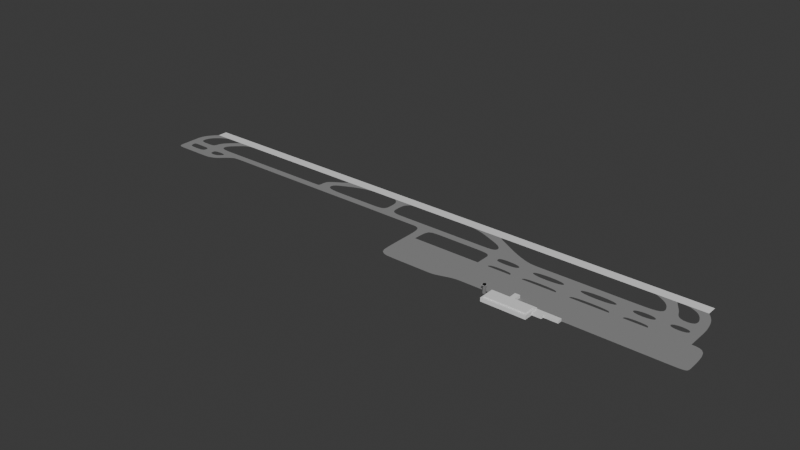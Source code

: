 # Source: airport.blend  (saved by Blender 4.1.24; exported with 4.5.12 LTS)
import bpy
from mathutils import Matrix  # noqa: F401  (used for matrix-valued properties, if any)

bpy.ops.wm.read_factory_settings(use_empty=True)
scene = bpy.context.scene
scene.name = 'Scene'

# ---- collections
col_collection = bpy.data.collections.new('Collection'); scene.collection.children.link(col_collection)

# ---- images (referenced by path relative to the original .blend; pixels are not part of the script)
import os
ASSET_DIR = os.environ.get("B2B_ASSET_DIR", "")  # directory of the original .blend (textures are referenced by path, not embedded)
HERE = os.path.dirname(os.path.abspath(__file__))  # packed textures are extracted next to this script under _unpacked/

def load_image(name, relpath, width, height, colorspace="sRGB"):
    """Load a texture the original file referenced (path relative to the .blend, or extracted next to this script)."""
    p = next((c for c in (os.path.join(HERE, relpath), os.path.join(ASSET_DIR, relpath)) if relpath and os.path.exists(c)), "")
    if p:
        img = bpy.data.images.load(p, check_existing=True)
        img.name = name
    else:  # same state as the original file: an image datablock whose file is absent (Cycles renders it pink)
        img = bpy.data.images.new(name, width, height)
        img.source = "FILE"
        img.filepath = "//" + (relpath or name)
    img.colorspace_settings.name = colorspace
    return img
img_kitchen_wood_diff_2k_jpg = load_image('kitchen_wood_diff_2k.jpg', 'textures/kitchen_wood_diff_2k.jpg', 1024, 1024, 'sRGB')
img_kitchen_wood_rough_2k_jpg = load_image('kitchen_wood_rough_2k.jpg', 'textures/kitchen_wood_rough_2k.jpg', 1024, 1024, 'sRGB')
img_kitchen_wood_nor_gl_2k_png = load_image('kitchen_wood_nor_gl_2k.png', 'textures/kitchen_wood_nor_gl_2k.png', 1024, 1024, 'sRGB')

# ---- materials (node trees are filled in below, after node groups)
mat_material = bpy.data.materials.new('Material')
mat_material.use_transparent_shadow = False
mat_glass = bpy.data.materials.new('glass')
mat_glass.use_transparent_shadow = False
mat_glass.use_raytrace_refraction = True
mat_glass.use_screen_refraction = True
mat_glass.refraction_depth = 0.1
mat_glass.thickness_mode = 'SLAB'
mat_black_metal = bpy.data.materials.new('black metal')
mat_black_metal.use_transparent_shadow = False
mat_concrete = bpy.data.materials.new('concrete')
mat_concrete.use_transparent_shadow = False
mat_table = bpy.data.materials.new('table')
mat_table.use_transparent_shadow = False
mat_monitor = bpy.data.materials.new('Monitor')
mat_monitor.use_transparent_shadow = False

# ---- material node trees
mat_material.use_nodes = True; mat_material.node_tree.nodes.clear()
_N = mat_material.node_tree.nodes; _L = mat_material.node_tree.links
n0 = _N.new('ShaderNodeOutputMaterial'); n0.name = 'Material Output'; n0.location = (300, 300)
n1 = _N.new('ShaderNodeBsdfPrincipled'); n1.name = 'Principled BSDF'; n1.location = (10, 300)
n1.inputs[0].default_value = (0.2762, 0.2762, 0.2762, 1.0)
n1.inputs[2].default_value = 0.6
n1.inputs[3].default_value = 1.45
_L.new(n1.outputs[0], n0.inputs[0])
n0.is_active_output = True
mat_glass.use_nodes = True; mat_glass.node_tree.nodes.clear()
_N = mat_glass.node_tree.nodes; _L = mat_glass.node_tree.links
n0 = _N.new('ShaderNodeBsdfPrincipled'); n0.name = 'Principled BSDF'; n0.location = (10, 300)
n0.inputs[2].default_value = 0.0
n0.inputs[3].default_value = 1.45
n0.inputs[18].default_value = 1.0
n1 = _N.new('ShaderNodeOutputMaterial'); n1.name = 'Material Output'; n1.location = (300, 300)
n2 = _N.new('ShaderNodeValue'); n2.name = 'Value'; n2.location = (300, 140)
n2.outputs[0].default_value = 0.1
_L.new(n0.outputs[0], n1.inputs[0])
_L.new(n2.outputs[0], n1.inputs[3])
n1.is_active_output = True
mat_black_metal.use_nodes = True; mat_black_metal.node_tree.nodes.clear()
_N = mat_black_metal.node_tree.nodes; _L = mat_black_metal.node_tree.links
n0 = _N.new('ShaderNodeBsdfPrincipled'); n0.name = 'Principled BSDF'; n0.location = (10, 300)
n0.inputs[0].default_value = (0.01909, 0.01909, 0.01909, 1.0)
n0.inputs[1].default_value = 1.0
n0.inputs[2].default_value = 0.7
n0.inputs[3].default_value = 1.45
n1 = _N.new('ShaderNodeOutputMaterial'); n1.name = 'Material Output'; n1.location = (300, 300)
_L.new(n0.outputs[0], n1.inputs[0])
n1.is_active_output = True
mat_concrete.use_nodes = True; mat_concrete.node_tree.nodes.clear()
_N = mat_concrete.node_tree.nodes; _L = mat_concrete.node_tree.links
n0 = _N.new('ShaderNodeBsdfPrincipled'); n0.name = 'Principled BSDF'; n0.location = (10, 300)
n0.inputs[0].default_value = (0.2357, 0.2357, 0.2357, 1.0)
n0.inputs[2].default_value = 0.7539
n0.inputs[3].default_value = 1.45
n1 = _N.new('ShaderNodeOutputMaterial'); n1.name = 'Material Output'; n1.location = (300, 300)
_L.new(n0.outputs[0], n1.inputs[0])
n1.is_active_output = True
mat_table.use_nodes = True; mat_table.node_tree.nodes.clear()
_N = mat_table.node_tree.nodes; _L = mat_table.node_tree.links
n0 = _N.new('ShaderNodeBsdfPrincipled'); n0.name = 'Principled BSDF'; n0.location = (10, 300)
n0.inputs[3].default_value = 1.45
n1 = _N.new('ShaderNodeOutputMaterial'); n1.name = 'Material Output'; n1.location = (300, 300)
n2 = _N.new('ShaderNodeTexCoord'); n2.name = 'Texture Coordinate'; n2.location = (-1228, 309)
n3 = _N.new('ShaderNodeTexImage'); n3.name = 'Image Texture'; n3.location = (-480, 368)
n3.image = img_kitchen_wood_diff_2k_jpg
n4 = _N.new('ShaderNodeTexImage'); n4.name = 'Image Texture.001'; n4.location = (-477, 50)
n4.image = img_kitchen_wood_rough_2k_jpg
n5 = _N.new('ShaderNodeMapping'); n5.name = 'Mapping'; n5.location = (-1048, 309)
n5.inputs[3].default_value = (5.0, 5.0, 5.0)
n6 = _N.new('ShaderNodeNormalMap'); n6.name = 'Normal Map'; n6.location = (-210, -231)
n6.inputs[0].default_value = 2.0
n7 = _N.new('ShaderNodeTexImage'); n7.name = 'Image Texture.002'; n7.location = (-475, -276)
n7.image = img_kitchen_wood_nor_gl_2k_png
_L.new(n0.outputs[0], n1.inputs[0])
_L.new(n3.outputs[0], n0.inputs[0])
_L.new(n5.outputs[0], n3.inputs[0])
_L.new(n2.outputs[2], n5.inputs[0])
_L.new(n4.outputs[0], n0.inputs[2])
_L.new(n5.outputs[0], n4.inputs[0])
_L.new(n6.outputs[0], n0.inputs[5])
_L.new(n7.outputs[0], n6.inputs[1])
_L.new(n5.outputs[0], n7.inputs[0])
n1.is_active_output = True
mat_monitor.use_nodes = True; mat_monitor.node_tree.nodes.clear()
_N = mat_monitor.node_tree.nodes; _L = mat_monitor.node_tree.links
n0 = _N.new('ShaderNodeBsdfPrincipled'); n0.name = 'Principled BSDF'; n0.location = (10, 300)
n0.inputs[0].default_value = (0.02693, 0.02693, 0.02693, 1.0)
n0.inputs[2].default_value = 0.3
n0.inputs[3].default_value = 1.45
n1 = _N.new('ShaderNodeOutputMaterial'); n1.name = 'Material Output'; n1.location = (300, 300)
_L.new(n0.outputs[0], n1.inputs[0])
n1.is_active_output = True

# ---- world
world_world = bpy.data.worlds.new('World'); scene.world = world_world
world_world.use_nodes = True; world_world.node_tree.nodes.clear()
_N = world_world.node_tree.nodes; _L = world_world.node_tree.links
n0 = _N.new('ShaderNodeOutputWorld'); n0.name = 'World Output'; n0.location = (300, 300)
n1 = _N.new('ShaderNodeBackground'); n1.name = 'Background'; n1.location = (10, 300)
n1.inputs[0].default_value = (0.05088, 0.05088, 0.05088, 1.0)
_L.new(n1.outputs[0], n0.inputs[0])
n0.is_active_output = True
world_world.color = (0.05088, 0.05088, 0.05088)
world_world.use_sun_shadow = False
world_world.sun_shadow_jitter_overblur = 0.0

# ---- meshes
me_plane = bpy.data.meshes.new('Plane')
me_plane.from_pydata([(-1649.0, -22.56, 0.0), (1649.0, -22.56, 0.0), (-1649.0, 22.56, 0.0), (1649.0, 22.56, 0.0), (-1649.0, -29.56, 0.0), (1649.0, -29.56, 0.0), (-1649.0, 29.56, 0.0), (1649.0, 29.56, 0.0), (1544.0, -22.56, 0.0), (1544.0, 22.56, 0.0), (1544.0, -29.56, 0.0), (1544.0, 29.56, 0.0)], [], [(8, 1, 3, 9), (8, 0, 4, 10), (9, 3, 7, 11), (2, 9, 11, 6), (1, 8, 10, 5), (0, 8, 9, 2)])
_uv = me_plane.uv_layers.new(name='UVMap')
_uv.uv.foreach_set('vector', [0.9681, 0.1184, 1.0, 0.1184, 1.0, 0.8816, 0.9681, 0.8816, 0.9681, 0.1184, 0.0, 0.1184, 0.0, 0.0, 0.9681, 0.0, 0.9681, 0.8816, 1.0, 0.8816, 1.0, 1.0, 0.9681, 1.0, 0.0, 0.8816, 0.9681, 0.8816, 0.9681, 1.0, 0.0, 1.0, 1.0, 0.1184, 0.9681, 0.1184, 0.9681, 0.0, 1.0, 0.0, 0.0, 0.1184, 0.9681, 0.1184, 0.9681, 0.8816, 0.0, 0.8816])
me_plane.update()
me_plane_001 = bpy.data.meshes.new('Plane.001')
me_plane_001.from_pydata([(1649.0, -29.56, 0.0), (1544.0, -29.56, 0.0), (1667.0, -50.7, 0.0), (1602.0, -50.7, 0.0), (1690.0, -88.55, 0.0), (1636.0, -88.55, 0.0), (1705.0, -163.1, 0.0), (1659.0, -163.1, 0.0), (1705.0, -210.2, 0.0), (1659.0, -210.2, 0.0), (1659.0, -295.8, 0.0), (1555.0, -163.1, 0.0), (1555.0, -210.8, 0.0), (1492.0, -163.1, 0.0), (1492.0, -210.8, 0.0), (1540.0, -105.7, 0.0), (1478.0, -105.7, 0.0), (1512.0, -65.22, 0.0), (1450.0, -65.22, 0.0), (1490.0, -29.56, 0.0), (1382.0, -29.56, 0.0), (1649.0, -23.5, 0.0), (1705.0, -515.9, 0.0), (1010.0, -164.5, 0.0), (1659.0, -248.5, 0.0), (1555.0, -515.9, 0.0), (1555.0, -248.5, 0.0), (1492.0, -248.5, 0.0), (1366.0, -248.5, 0.0), (1366.0, -210.8, 0.0), (1295.0, -210.8, 0.0), (1366.0, -164.5, 0.0), (1295.0, -248.5, 0.0), (1084.0, -248.2, 0.0), (1084.0, -211.1, 0.0), (1295.0, -164.5, 0.0), (1084.0, -164.5, 0.0), (1492.0, -295.8, 0.0), (1492.0, -315.6, 0.0), (1366.0, -315.6, 0.0), (1366.0, -295.8, 0.0), (1295.0, -295.8, 0.0), (1295.0, -315.6, 0.0), (1084.0, -315.6, 0.0), (1084.0, -295.8, 0.0), (1010.0, -295.8, 0.0), (1010.0, -315.6, 0.0), (817.4, -315.6, 0.0), (817.4, -295.8, 0.0), (750.2, -295.8, 0.0), (750.2, -315.6, 0.0), (616.8, -315.6, 0.0), (616.8, -295.8, 0.0), (1555.0, -315.6, 0.0), (1010.0, -211.1, 0.0), (1010.0, -248.2, 0.0), (817.4, -248.2, 0.0), (817.4, -211.1, 0.0), (817.4, -164.5, 0.0), (750.2, -211.1, 0.0), (750.2, -248.2, 0.0), (1555.0, -295.8, 0.0), (557.4, -248.2, 0.0), (616.8, -229.3, 0.0), (750.2, -164.5, 0.0), (501.0, -38.85, 0.0), (501.0, -29.55, 0.0), (566.1, -71.65, 0.0), (376.4, -41.71, 0.0), (308.5, -29.55, 0.0), (631.2, -111.1, 0.0), (466.9, -78.87, 0.0), (557.4, -164.5, 0.0), (260.5, -164.5, 0.0), (557.4, -315.3, 0.0), (159.3, -315.3, 0.0), (161.6, -208.1, 0.0), (557.4, -295.8, 0.0), (616.8, -248.2, 0.0), (260.5, -208.2, 0.0), (161.6, -164.5, 0.0), (54.38, -208.1, 0.0), (-178.5, -208.1, 0.0), (54.38, -164.5, 0.0), (-130.2, -164.5, 0.0), (111.8, -208.1, 0.0), (111.8, -315.3, 0.0), (111.8, -164.5, 0.0), (-130.2, -208.1, 0.0), (-178.5, -164.5, 0.0), (-130.2, -56.65, 0.0), (-178.5, -56.65, 0.0), (-95.32, -29.55, 0.0), (-213.5, -29.55, 0.0), (-178.5, -109.0, 0.0), (-130.2, -109.0, 0.0), (-604.3, -208.1, 0.0), (-604.3, -164.5, 0.0), (-265.4, -207.1, 0.0), (-662.3, -208.1, 0.0), (-662.3, -164.5, 0.0), (-1314.0, -208.1, 0.0), (-1314.0, -164.5, 0.0), (1787.0, -315.6, 0.0), (1787.0, -515.9, 0.0), (-456.5, -207.8, 0.0), (-604.3, -112.6, 0.0), (-456.5, -164.2, 0.0), (-265.4, -163.5, 0.0), (-712.1, -208.1, 0.0), (-712.1, -164.5, 0.0), (-662.3, -112.6, 0.0), (-450.5, -40.09, 0.0), (-371.6, -29.56, 0.0), (-559.4, -29.56, 0.0), (-645.6, -91.54, 0.0), (-560.2, -91.54, 0.0), (-559.4, -40.09, 0.0), (-1384.0, -208.7, 0.0), (-1384.0, -164.5, 0.0), (-1480.0, -208.1, 0.0), (-1480.0, -164.5, 0.0), (-1542.0, -208.1, 0.0), (-1542.0, -164.5, 0.0), (-1663.0, -208.1, 0.0), (-1663.0, -164.5, 0.0), (-1712.0, -208.1, 0.0), (-1712.0, -164.5, 0.0), (-1663.0, -105.9, 0.0), (-1712.0, -105.9, 0.0), (-1599.0, -47.17, 0.0), (-1668.0, -47.17, 0.0), (-1554.0, -29.56, 0.0), (-1649.0, -29.56, 0.0), (-1480.0, -120.4, 0.0), (-1542.0, -120.4, 0.0), (-1480.0, -228.7, 0.0), (-1542.0, -228.7, 0.0), (-1603.0, -164.5, 0.0), (-1603.0, -208.1, 0.0), (-1435.0, -80.41, 0.0), (-1508.0, -80.41, 0.0), (-1399.0, -45.08, 0.0), (-1469.0, -45.08, 0.0), (-1351.0, -29.56, 0.0), (-1451.0, -29.56, 0.0), (-1372.0, -253.3, 0.0), (-1649.0, -28.18, 0.0), (-1420.0, -253.9, 0.0), (-1441.0, -298.0, 0.0), (-1389.0, -275.6, 0.0), (-1480.0, -253.3, 0.0), (-1480.0, -298.0, 0.0), (-1288.0, -164.5, 0.0), (-1288.0, -208.1, 0.0), (-1542.0, -253.3, 0.0), (-1542.0, -298.0, 0.0), (-1663.0, -298.0, 0.0), (-1712.0, -298.0, 0.0), (-1663.0, -253.3, 0.0), (-1712.0, -253.3, 0.0), (1787.0, -491.9, 0.0), (817.4, -515.9, 0.0), (557.4, -515.9, 0.0), (1492.0, -515.9, 0.0), (1295.0, -515.9, 0.0), (1084.0, -515.9, 0.0), (1366.0, -515.9, 0.0), (1010.0, -515.9, 0.0), (750.2, -515.9, 0.0), (616.8, -515.9, 0.0), (155.5, -549.9, 0.0), (1705.0, -315.6, 0.0), (467.8, -315.3, 0.0), (467.8, -549.9, 0.0), (423.2, -315.3, 0.0), (423.2, -549.9, 0.0), (1555.0, -491.9, 0.0), (111.8, -521.8, 0.0), (1492.0, -491.9, 0.0), (1366.0, -491.9, 0.0), (1295.0, -491.9, 0.0), (1084.0, -491.9, 0.0), (1010.0, -491.9, 0.0), (817.4, -491.9, 0.0), (750.2, -491.9, 0.0), (616.8, -491.9, 0.0), (557.4, -491.9, 0.0), (155.5, -521.8, 0.0), (1705.0, -491.9, 0.0), (467.8, -521.8, 0.0), (423.2, -521.8, 0.0), (458.4, -208.5, 0.0), (557.4, -116.0, 0.0), (557.4, -208.7, 0.0), (616.8, -208.7, 0.0), (616.8, -164.5, 0.0), (458.4, -164.5, 0.0), (1659.0, -315.6, 0.0), (-37.92, -208.1, 0.0), (-37.92, -164.5, 0.0)], [(0, 21), (1, 19), (20, 66), (69, 92), (93, 113), (114, 144), (132, 145), (133, 147)], [(0, 1, 3, 2), (2, 3, 5, 4), (4, 5, 7, 6), (6, 7, 9, 8), (29, 14, 13, 31), (12, 11, 13, 14), (13, 11, 15, 16), (16, 15, 17, 18), (18, 17, 19, 20), (36, 23, 54, 34), (36, 34, 30, 35), (14, 27, 26, 12), (31, 35, 30, 29), (34, 54, 55, 33), (64, 196, 195, 59), (55, 56, 48, 45), (28, 32, 41, 40), (75, 76, 85, 86), (33, 44, 41, 32), (40, 41, 42, 39), (57, 59, 60, 56), (33, 55, 45, 44), (52, 49, 60, 78), (7, 11, 12, 9), (189, 172, 198, 53, 177), (48, 49, 50, 47), (48, 56, 60, 49), (38, 53, 61, 37), (66, 69, 68, 65), (193, 70, 67, 71), (26, 27, 37, 61), (77, 52, 78, 62), (73, 80, 76, 79), (52, 77, 74, 51), (75, 188, 191, 175), (80, 87, 85, 76), (81, 85, 87, 83), (200, 199, 81, 83), (88, 84, 89, 82), (94, 95, 90, 91), (97, 106, 111, 100), (91, 90, 92, 93), (105, 107, 97, 96), (96, 97, 100, 99), (154, 153, 102, 101), (189, 22, 104, 161), (98, 108, 107, 105), (82, 89, 108, 98), (99, 100, 110, 109), (172, 189, 161, 103), (111, 106, 116, 115), (113, 114, 117, 112), (101, 102, 119, 118), (120, 121, 123, 122), (139, 138, 125, 124), (124, 125, 127, 126), (129, 128, 130, 131), (131, 130, 132, 133), (123, 121, 134, 135), (120, 122, 137, 136), (122, 123, 138, 139), (118, 119, 121, 120), (141, 140, 142, 143), (143, 142, 144, 145), (101, 118, 148, 146), (146, 148, 149, 150), (149, 148, 151, 152), (109, 110, 153, 154), (152, 151, 155, 156), (137, 155, 151, 136), (155, 159, 157, 156), (124, 126, 160, 159), (157, 159, 160, 158), (177, 53, 38, 179), (180, 167, 164, 179), (181, 165, 167, 180), (182, 166, 165, 181), (183, 168, 166, 182), (184, 162, 168, 183), (185, 169, 162, 184), (186, 170, 169, 185), (187, 163, 170, 186), (190, 174, 163, 187), (178, 171, 188), (40, 37, 27, 28), (8, 9, 24, 10, 198, 172), (191, 176, 174, 190), (188, 171, 176, 191), (175, 191, 190, 173), (86, 178, 188, 75), (173, 190, 187, 74), (74, 187, 186, 51), (51, 186, 185, 50), (50, 185, 184, 47), (47, 184, 183, 46), (46, 183, 182, 43), (43, 182, 181, 42), (42, 181, 180, 39), (39, 180, 179, 38), (25, 177, 179, 164), (22, 189, 177, 25), (64, 59, 57, 58), (193, 72, 196), (193, 196, 64, 70), (197, 73, 79, 192), (195, 196, 72, 194), (72, 197, 192, 194), (63, 195, 194, 62, 78), (112, 117, 115, 116), (10, 24, 26, 61), (71, 67, 65, 68), (44, 45, 46, 43), (30, 32, 28, 29), (198, 10, 61, 53), (57, 54, 23, 58), (125, 128, 129, 127), (134, 140, 141, 135), (84, 88, 199, 200), (84, 95, 94, 89)])
_k = {(76, 80): 0.25725, (85, 87): 0.04062, (99, 100): 0.40086, (118, 119): 0.26285, (122, 123): 0.15954, (124, 125): 0.11999, (124, 126): 0.39244, (157, 159): 0.25245, (171, 188): 0.43146, (172, 189): 1.0, (38, 179): 1.0, (39, 180): 1.0, (42, 181): 1.0, (43, 182): 1.0, (46, 183): 1.0, (47, 184): 1.0, (50, 185): 1.0, (51, 186): 1.0, (74, 187): 1.0, (75, 188): 1.0, (178, 188): 0.33723, (72, 196): 0.1618}
me_plane_001.attributes.new('crease_edge', 'FLOAT', 'EDGE').data.foreach_set('value', [_k.get((min(e.vertices), max(e.vertices)), 0.0) for e in me_plane_001.edges])
_uv = me_plane_001.uv_layers.new(name='UVMap')
_uv.uv.foreach_set('vector', [0.1488, 0.03929, 0.1488, 0.06934, 0.1427, 0.05295, 0.1427, 0.03431, 0.1427, 0.03431, 0.1427, 0.05295, 0.1319, 0.04323, 0.1319, 0.02765, 0.1319, 0.02765, 0.1319, 0.04323, 0.1106, 0.03663, 0.1106, 0.02343, 0.1106, 0.02343, 0.1106, 0.03663, 0.09712, 0.03663, 0.09712, 0.02343, 0.09696, 0.1202, 0.09696, 0.08433, 0.1106, 0.08433, 0.1102, 0.1202, 0.09696, 0.06638, 0.1106, 0.06638, 0.1106, 0.08433, 0.09696, 0.08433, 0.1106, 0.08433, 0.1106, 0.06638, 0.127, 0.07049, 0.127, 0.08838, 0.127, 0.08838, 0.127, 0.07049, 0.1386, 0.07854, 0.1386, 0.09643, 0.1386, 0.09643, 0.1386, 0.07854, 0.1488, 0.08479, 0.1488, 0.1157, 0.1102, 0.2009, 0.1102, 0.2221, 0.09686, 0.2221, 0.09686, 0.2009, 0.1102, 0.2009, 0.09686, 0.2009, 0.09696, 0.1405, 0.1102, 0.1405, 0.09696, 0.08433, 0.08616, 0.08433, 0.08616, 0.06638, 0.09696, 0.06638, 0.1102, 0.1202, 0.1102, 0.1405, 0.09696, 0.1405, 0.09696, 0.1202, 0.09686, 0.2009, 0.09686, 0.2221, 0.08627, 0.2221, 0.08627, 0.2009, 0.1102, 0.2963, 0.1102, 0.3345, 0.09754, 0.3345, 0.09686, 0.2963, 0.08627, 0.2221, 0.08627, 0.2771, 0.07265, 0.2771, 0.07266, 0.2221, 0.08616, 0.1202, 0.08616, 0.1405, 0.07266, 0.1405, 0.07266, 0.1202, 0.06706, 0.4651, 0.0977, 0.4645, 0.0977, 0.4787, 0.06706, 0.4787, 0.08627, 0.2009, 0.07266, 0.2009, 0.07266, 0.1405, 0.08616, 0.1405, 0.07266, 0.1202, 0.07266, 0.1405, 0.06699, 0.1405, 0.06699, 0.1202, 0.09686, 0.2771, 0.09686, 0.2963, 0.08626, 0.2963, 0.08627, 0.2771, 0.08627, 0.2009, 0.08627, 0.2221, 0.07266, 0.2221, 0.07266, 0.2009, 0.07264, 0.3344, 0.07265, 0.2963, 0.08626, 0.2963, 0.08625, 0.3344, 0.1106, 0.03663, 0.1106, 0.06638, 0.09696, 0.06638, 0.09712, 0.03663, 0.01661, 0.02343, 0.06699, 0.02343, 0.06699, 0.03663, 0.06699, 0.06638, 0.01661, 0.06638, 0.07265, 0.2771, 0.07265, 0.2963, 0.06698, 0.2963, 0.06698, 0.2771, 0.07265, 0.2771, 0.08627, 0.2771, 0.08626, 0.2963, 0.07265, 0.2963, 0.06699, 0.08433, 0.06699, 0.06638, 0.07266, 0.06638, 0.07266, 0.08433, 0.1487, 0.3676, 0.1487, 0.4226, 0.1452, 0.4032, 0.1461, 0.3676, 0.124, 0.3514, 0.1254, 0.3303, 0.1367, 0.3489, 0.1346, 0.3773, 0.08616, 0.06638, 0.08616, 0.08433, 0.07266, 0.08433, 0.07266, 0.06638, 0.07266, 0.3513, 0.07264, 0.3344, 0.08625, 0.3344, 0.08625, 0.3514, 0.1101, 0.4362, 0.1101, 0.4645, 0.0977, 0.4645, 0.09766, 0.4362, 0.07264, 0.3344, 0.07266, 0.3513, 0.06708, 0.3514, 0.06698, 0.3344, 0.06706, 0.4651, 0.008069, 0.4662, 0.008061, 0.3897, 0.06706, 0.3897, 0.1101, 0.4645, 0.1101, 0.4787, 0.0977, 0.4787, 0.0977, 0.4645, 0.0977, 0.4951, 0.0977, 0.4787, 0.1101, 0.4787, 0.1101, 0.4951, 0.1101, 0.5215, 0.0977, 0.5215, 0.0977, 0.4951, 0.1101, 0.4951, 0.0977, 0.5478, 0.1101, 0.5478, 0.1101, 0.5616, 0.0977, 0.5616, 0.126, 0.5616, 0.126, 0.5478, 0.141, 0.5478, 0.141, 0.5616, 0.1101, 0.6832, 0.125, 0.6832, 0.125, 0.6998, 0.1101, 0.6998, 0.141, 0.5616, 0.141, 0.5478, 0.1487, 0.5379, 0.1487, 0.5716, 0.09779, 0.6411, 0.1102, 0.6411, 0.1101, 0.6832, 0.0977, 0.6832, 0.0977, 0.6832, 0.1101, 0.6832, 0.1101, 0.6998, 0.0977, 0.6998, 0.0977, 0.8787, 0.1101, 0.8787, 0.1101, 0.8861, 0.0977, 0.8861, 0.01661, 0.02343, 0.009757, 0.02343, 0.009757, 3.858e-05, 0.01661, 3.858e-05, 0.09797, 0.5865, 0.1104, 0.5865, 0.1102, 0.6411, 0.09779, 0.6411, 0.0977, 0.5616, 0.1101, 0.5616, 0.1104, 0.5865, 0.09797, 0.5865, 0.0977, 0.6998, 0.1101, 0.6998, 0.1101, 0.714, 0.0977, 0.714, 0.06699, 0.02343, 0.01661, 0.02343, 0.01661, 3.858e-05, 0.06699, 3.858e-05, 0.125, 0.6998, 0.125, 0.6832, 0.131, 0.6707, 0.131, 0.695, 0.1487, 0.6168, 0.1487, 0.6704, 0.1457, 0.6704, 0.1457, 0.6393, 0.0977, 0.8861, 0.1101, 0.8861, 0.1101, 0.9059, 0.09753, 0.9059, 0.09769, 0.9335, 0.1102, 0.9335, 0.1102, 0.9512, 0.09771, 0.9512, 0.09771, 0.9685, 0.1102, 0.9685, 0.1102, 0.9858, 0.09772, 0.9858, 0.09772, 0.9858, 0.1102, 0.9858, 0.1102, 1.0, 0.09772, 1.0, 0.127, 1.0, 0.127, 0.9858, 0.1438, 0.9676, 0.1438, 0.9874, 0.1438, 0.9874, 0.1438, 0.9676, 0.1488, 0.9546, 0.1488, 0.9819, 0.1102, 0.9512, 0.1102, 0.9335, 0.1228, 0.9335, 0.1228, 0.9512, 0.09769, 0.9335, 0.09771, 0.9512, 0.09179, 0.9512, 0.0918, 0.9336, 0.09771, 0.9512, 0.1102, 0.9512, 0.1102, 0.9685, 0.09771, 0.9685, 0.09753, 0.9059, 0.1101, 0.9059, 0.1102, 0.9335, 0.09769, 0.9335, 0.1342, 0.9415, 0.1342, 0.9205, 0.1443, 0.9103, 0.1443, 0.9303, 0.1443, 0.9303, 0.1443, 0.9103, 0.1487, 0.8965, 0.1488, 0.9251, 0.0977, 0.8861, 0.09753, 0.9059, 0.08461, 0.9162, 0.08479, 0.9025, 0.08479, 0.9025, 0.08461, 0.9162, 0.072, 0.9222, 0.0784, 0.9074, 0.072, 0.9222, 0.08461, 0.9162, 0.08479, 0.9335, 0.07199, 0.9335, 0.0977, 0.714, 0.1101, 0.714, 0.1101, 0.8787, 0.0977, 0.8787, 0.07199, 0.9335, 0.08479, 0.9335, 0.08476, 0.9512, 0.07196, 0.9512, 0.09179, 0.9512, 0.08476, 0.9512, 0.08479, 0.9335, 0.0918, 0.9336, 0.08476, 0.9512, 0.08477, 0.9858, 0.07196, 0.9858, 0.07196, 0.9512, 0.09772, 0.9858, 0.09772, 1.0, 0.08477, 1.0, 0.08477, 0.9858, 0.07196, 0.9858, 0.08477, 0.9858, 0.08477, 1.0, 0.07197, 1.0, 0.01661, 0.06638, 0.06699, 0.06638, 0.06699, 0.08433, 0.01661, 0.08433, 0.01661, 0.1202, 0.009757, 0.1202, 0.009757, 0.08433, 0.01661, 0.08433, 0.01661, 0.1405, 0.009757, 0.1405, 0.009757, 0.1202, 0.01661, 0.1202, 0.01661, 0.2009, 0.009757, 0.2009, 0.009757, 0.1405, 0.01661, 0.1405, 0.01661, 0.2221, 0.009757, 0.2221, 0.009757, 0.2009, 0.01661, 0.2009, 0.01661, 0.2771, 0.009758, 0.2771, 0.009757, 0.2221, 0.01661, 0.2221, 0.01661, 0.2963, 0.009759, 0.2963, 0.009758, 0.2771, 0.01661, 0.2771, 0.01661, 0.3344, 0.009762, 0.3344, 0.009759, 0.2963, 0.01661, 0.2963, 0.01662, 0.3514, 0.009764, 0.3514, 0.009762, 0.3344, 0.01661, 0.3344, 0.00806, 0.377, 3.856e-05, 0.377, 0.009764, 0.3514, 0.01662, 0.3514, 0.00807, 0.4787, 4.797e-05, 0.4662, 0.008069, 0.4662, 0.07266, 0.1202, 0.07266, 0.08433, 0.08616, 0.08433, 0.08616, 0.1202, 0.09712, 0.02343, 0.09712, 0.03663, 0.08616, 0.03663, 0.07266, 0.03663, 0.06699, 0.03663, 0.06699, 0.02343, 0.008061, 0.3897, 3.977e-05, 0.3897, 3.856e-05, 0.377, 0.00806, 0.377, 0.008069, 0.4662, 4.797e-05, 0.4662, 3.977e-05, 0.3897, 0.008061, 0.3897, 0.06706, 0.3897, 0.008061, 0.3897, 0.00806, 0.377, 0.06706, 0.377, 0.06706, 0.4787, 0.00807, 0.4787, 0.008069, 0.4662, 0.06706, 0.4651, 0.06706, 0.377, 0.00806, 0.377, 0.01662, 0.3514, 0.06708, 0.3514, 0.06708, 0.3514, 0.01662, 0.3514, 0.01661, 0.3344, 0.06698, 0.3344, 0.06698, 0.3344, 0.01661, 0.3344, 0.01661, 0.2963, 0.06698, 0.2963, 0.06698, 0.2963, 0.01661, 0.2963, 0.01661, 0.2771, 0.06698, 0.2771, 0.06698, 0.2771, 0.01661, 0.2771, 0.01661, 0.2221, 0.06698, 0.2221, 0.06698, 0.2221, 0.01661, 0.2221, 0.01661, 0.2009, 0.06698, 0.2009, 0.06698, 0.2009, 0.01661, 0.2009, 0.01661, 0.1405, 0.06699, 0.1405, 0.06699, 0.1405, 0.01661, 0.1405, 0.01661, 0.1202, 0.06699, 0.1202, 0.06699, 0.1202, 0.01661, 0.1202, 0.01661, 0.08433, 0.06699, 0.08433, 0.009757, 0.06638, 0.01661, 0.06638, 0.01661, 0.08433, 0.009757, 0.08433, 0.009757, 0.02343, 0.01661, 0.02343, 0.01661, 0.06638, 0.009757, 0.06638, 0.1102, 0.2963, 0.09686, 0.2963, 0.09686, 0.2771, 0.1102, 0.2771, 0.124, 0.3514, 0.1102, 0.3514, 0.1102, 0.3345, 0.124, 0.3514, 0.1102, 0.3345, 0.1102, 0.2963, 0.1254, 0.3303, 0.1101, 0.3797, 0.1101, 0.4362, 0.09766, 0.4362, 0.09757, 0.3797, 0.09754, 0.3345, 0.1102, 0.3345, 0.1102, 0.3514, 0.09753, 0.3514, 0.1102, 0.3514, 0.1101, 0.3797, 0.09757, 0.3797, 0.09753, 0.3514, 0.09163, 0.3344, 0.09754, 0.3345, 0.09753, 0.3514, 0.08625, 0.3514, 0.08625, 0.3344, 0.1457, 0.6393, 0.1457, 0.6704, 0.131, 0.695, 0.131, 0.6707, 0.07266, 0.03663, 0.08616, 0.03663, 0.08616, 0.06638, 0.07266, 0.06638, 0.1346, 0.3773, 0.1367, 0.3489, 0.1461, 0.3676, 0.1452, 0.4032, 0.07266, 0.2009, 0.07266, 0.2221, 0.06698, 0.2221, 0.06698, 0.2009, 0.09696, 0.1405, 0.08616, 0.1405, 0.08616, 0.1202, 0.09696, 0.1202, 0.06699, 0.03663, 0.07266, 0.03663, 0.07266, 0.06638, 0.06699, 0.06638, 0.09686, 0.2771, 0.09686, 0.2221, 0.1102, 0.2221, 0.1102, 0.2771, 0.1102, 0.9858, 0.127, 0.9858, 0.127, 1.0, 0.1102, 1.0, 0.1228, 0.9335, 0.1342, 0.9205, 0.1342, 0.9415, 0.1228, 0.9512, 0.1101, 0.5478, 0.0977, 0.5478, 0.0977, 0.5215, 0.1101, 0.5215, 0.1101, 0.5478, 0.126, 0.5478, 0.126, 0.5616, 0.1101, 0.5616])
me_plane_001.materials.append(mat_material)
me_plane_001.update()
me_plane_002 = bpy.data.meshes.new('Plane.002')
me_plane_002.from_pydata([(-170.4, -29.68, -1e-05), (-170.4, -29.68, 15.0), (-170.4, 63.73, -1e-05), (-169.4, 63.73, 14.0), (212.4, 63.73, -1e-05), (211.4, 63.73, 14.0), (-46.01, 63.73, -9.537e-06), (-45.01, 63.73, 14.0), (-74.63, 63.73, -9.537e-06), (-75.63, 63.73, 14.0), (-46.01, 114.9, -9.537e-06), (-46.01, 114.9, 15.0), (-74.63, 114.9, -9.537e-06), (-74.63, 114.9, 15.0), (-159.1, 47.86, 20.62), (-159.1, -17.48, 20.62), (-74.63, 47.86, 20.62), (-46.01, 47.86, 20.62), (-74.63, -17.48, 20.62), (-46.01, -17.48, 20.62), (81.35, 63.73, -9.768e-06), (81.35, 63.73, 14.0), (70.07, -17.48, 20.62), (70.07, 47.86, 20.62), (-170.4, 37.66, -1e-05), (-170.4, 37.66, 15.0), (212.4, 37.66, -1e-05), (212.4, 37.66, 15.0), (-159.1, 34.22, 20.62), (70.07, 34.22, 20.62), (-170.4, 21.61, -1e-05), (-170.4, 21.61, 15.0), (-159.1, 19.42, 20.62), (132.5, 21.61, -1e-05), (132.5, 37.66, 15.0), (132.5, 37.66, -1e-05), (70.07, 19.42, 20.62), (132.5, 63.73, -9.859e-06), (132.5, 63.73, 14.0), (81.35, 37.66, 15.0), (-74.63, -29.68, 15.0), (-46.01, -29.68, 15.0), (81.35, -29.68, 15.0), (-74.63, -29.68, -1e-05), (-46.01, -29.68, -1e-05), (81.35, -29.68, -1e-05), (132.5, 21.61, 15.0), (81.35, 21.61, -1e-05), (81.35, 21.61, 15.0), (-170.4, 21.61, 20.62), (-170.4, -29.68, 20.62), (-74.63, 63.73, 20.62), (-170.4, 63.73, 20.62), (81.35, 63.73, 20.62), (-46.01, 63.73, 20.62), (-74.63, -29.68, 20.62), (-46.01, -29.68, 20.62), (81.35, -29.68, 20.62), (81.35, 37.66, 20.62), (-170.4, 37.66, 20.62), (81.35, 21.61, 20.62), (-159.1, 19.42, 27.97), (-159.1, -17.48, 27.97), (-74.63, 47.86, 27.97), (-159.1, 47.86, 27.97), (70.07, 47.86, 27.97), (-46.01, 47.86, 27.97), (-74.63, -17.48, 27.97), (-46.01, -17.48, 27.97), (70.07, -17.48, 27.97), (70.07, 34.22, 27.97), (-159.1, 34.22, 27.97), (70.07, 19.42, 27.97), (-75.63, 63.73, 1.0), (-169.4, 63.73, 1.0), (-74.63, 63.73, 15.0), (-170.4, 63.73, 15.0), (81.35, 63.73, 1.0), (-45.01, 63.73, 1.0), (81.35, 63.73, 15.0), (-46.01, 63.73, 15.0), (212.4, 63.73, 15.0), (211.4, 63.73, 1.0), (132.5, 63.73, 1.0), (132.5, 63.73, 15.0), (-75.63, 58.73, 1.0), (-169.4, 58.73, 1.0), (81.35, 58.73, 1.0), (-45.01, 58.73, 1.0), (132.5, 58.73, 1.0), (81.35, 58.73, 14.0), (211.4, 58.73, 1.0), (132.5, 58.73, 14.0), (-75.63, 58.73, 14.0), (-169.4, 58.73, 14.0), (-45.01, 58.73, 14.0), (211.4, 58.73, 14.0), (-31.87, 58.73, 0.0), (-46.01, 72.88, 0.0), (-31.87, 58.73, 15.0), (-46.01, 72.88, 15.0), (-46.01, 58.73, 15.0)], [(6, 8), (1, 40), (40, 41), (41, 42)], [(30, 0, 1, 31), (0, 43, 40, 55, 50, 1), (26, 4, 81, 27), (9, 73, 85, 93), (77, 78, 88, 87), (10, 12, 13, 11), (12, 8, 75, 13), (6, 10, 11, 80), (13, 75, 80, 11), (43, 44, 41, 56, 55, 40), (31, 1, 50, 49), (80, 75, 51, 54), (79, 80, 54, 53), (75, 76, 52, 51), (84, 79, 39, 34), (14, 28, 71, 64), (83, 77, 87, 89), (76, 25, 59, 52), (34, 35, 26, 27), (2, 24, 25, 76), (25, 31, 49, 59), (24, 30, 31, 25), (60, 48, 39, 58), (7, 21, 90, 95), (39, 48, 46, 34), (44, 45, 42, 57, 56, 41), (79, 53, 58, 39), (33, 35, 34, 46), (46, 48, 47, 33), (81, 84, 34, 27), (42, 45, 47, 48), (60, 57, 42, 48), (15, 32, 49, 50), (14, 16, 51, 52), (17, 23, 53, 54), (16, 17, 54, 51), (18, 15, 50, 55), (19, 18, 55, 56), (22, 19, 56, 57), (23, 29, 58, 53), (28, 14, 52, 59), (29, 36, 60, 58), (32, 28, 59, 49), (36, 22, 57, 60), (62, 67, 68, 69, 72, 70, 65, 66, 63, 64, 71, 61), (18, 19, 68, 67), (23, 17, 66, 65), (36, 29, 70, 72), (19, 22, 69, 68), (17, 16, 63, 66), (28, 32, 61, 71), (32, 15, 62, 61), (29, 23, 65, 70), (15, 18, 67, 62), (22, 36, 72, 69), (16, 14, 64, 63), (74, 73, 8, 2), (9, 3, 76, 75), (78, 77, 20, 6), (21, 7, 80, 79), (3, 74, 2, 76), (82, 5, 81, 4), (7, 78, 6, 80), (73, 9, 75, 8), (77, 83, 37, 20), (38, 21, 79, 84), (83, 82, 4, 37), (5, 38, 84, 81), (85, 86, 94, 93), (87, 88, 95, 90), (89, 87, 90, 92), (91, 89, 92, 96), (74, 3, 94, 86), (38, 5, 96, 92), (82, 83, 89, 91), (3, 9, 93, 94), (73, 74, 86, 85), (5, 82, 91, 96), (21, 38, 92, 90), (78, 7, 95, 88), (97, 98, 100, 99), (99, 100, 101)])
_uv = me_plane_002.uv_layers.new(name='UVMap')
_uv.uv.foreach_set('vector', [0.0, 0.4923, 0.0, 0.0, 0.0, 0.0, 0.0, 0.4923, 0.0, 0.0, 0.0, 0.0, 0.0, 0.0, 0.5, 0.0, 0.0, 0.0, 0.0, 0.0, 1.0, 0.6463, 1.0, 1.0, 1.0, 1.0, 1.0, 0.6463, 0.334, 1.0, 0.334, 1.0, 0.334, 1.0, 0.334, 1.0, 0.7137, 1.0, 0.4296, 1.0, 0.4296, 1.0, 0.7137, 1.0, 0.4275, 1.0, 0.3377, 1.0, 0.3377, 1.0, 0.4275, 1.0, 0.3377, 1.0, 0.3377, 1.0, 0.3377, 1.0, 0.3377, 1.0, 0.4275, 1.0, 0.4275, 1.0, 0.4275, 1.0, 0.4275, 1.0, 0.3377, 1.0, 0.3377, 1.0, 0.4275, 1.0, 0.4275, 1.0, 0.0, 0.0, 0.0, 0.0, 0.0, 0.0, 0.75, 0.0, 0.5, 0.0, 0.0, 0.0, 0.0, 0.4923, 0.0, 0.0, 0.0, 0.0, 0.0, 0.4923, 0.4275, 1.0, 0.3377, 1.0, 0.3377, 1.0, 0.4275, 1.0, 0.7137, 1.0, 0.4275, 1.0, 0.4275, 1.0, 0.7137, 1.0, 0.3377, 1.0, 0.0, 1.0, 0.0, 1.0, 0.3377, 1.0, 0.8254, 1.0, 0.7137, 1.0, 0.0, 0.0, 0.0, 0.0, 0.04473, 0.8613, 0.0464, 0.6793, 0.0464, 0.6793, 0.04473, 0.8613, 0.8254, 1.0, 0.7137, 1.0, 0.7137, 1.0, 0.8254, 1.0, 0.0, 1.0, 0.0, 0.6463, 0.0, 0.6463, 0.0, 1.0, 0.0, 0.0, 0.0, 0.0, 1.0, 0.6463, 1.0, 0.6463, 0.0, 1.0, 0.0, 0.6463, 0.0, 0.6463, 0.0, 1.0, 0.0, 0.6463, 0.0, 0.4923, 0.0, 0.4923, 0.0, 0.6463, 0.0, 0.6463, 0.0, 0.4923, 0.0, 0.4923, 0.0, 0.6463, 0.7956, 0.4923, 0.0, 0.0, 0.0, 0.0, 0.7708, 0.6463, 0.4296, 1.0, 0.7137, 1.0, 0.7137, 1.0, 0.4296, 1.0, 0.0, 0.0, 0.0, 0.0, 0.0, 0.0, 0.0, 0.0, 0.0, 0.0, 0.0, 0.0, 0.0, 0.0, 0.875, 0.0, 0.75, 0.0, 0.0, 0.0, 0.7137, 1.0, 0.7137, 1.0, 0.7708, 0.6463, 0.0, 0.0, 0.0, 0.0, 0.0, 0.0, 0.0, 0.0, 0.0, 0.0, 0.0, 0.0, 0.0, 0.0, 0.0, 0.0, 0.0, 0.0, 1.0, 1.0, 0.8254, 1.0, 0.0, 0.0, 1.0, 0.6463, 0.0, 0.0, 0.0, 0.0, 0.0, 0.0, 0.0, 0.0, 0.7956, 0.4923, 0.875, 0.0, 0.0, 0.0, 0.0, 0.0, 0.0534, 0.1127, 0.04766, 0.5077, 0.0, 0.4923, 0.0, 0.0, 0.04473, 0.8613, 0.3477, 0.877, 0.3377, 1.0, 0.0, 1.0, 0.439, 0.8773, 0.7121, 0.8613, 0.7137, 1.0, 0.4275, 1.0, 0.3477, 0.877, 0.439, 0.8773, 0.4275, 1.0, 0.3377, 1.0, 0.4811, 0.1187, 0.0534, 0.1127, 0.0, 0.0, 0.5, 0.0, 0.6654, 0.119, 0.4811, 0.1187, 0.5, 0.0, 0.75, 0.0, 0.8397, 0.1127, 0.6654, 0.119, 0.75, 0.0, 0.875, 0.0, 0.7121, 0.8613, 0.7422, 0.6793, 0.7708, 0.6463, 0.7137, 1.0, 0.0464, 0.6793, 0.04473, 0.8613, 0.0, 1.0, 0.0, 0.6463, 0.7422, 0.6793, 0.7708, 0.5077, 0.7956, 0.4923, 0.7708, 0.6463, 0.04766, 0.5077, 0.0464, 0.6793, 0.0, 0.6463, 0.0, 0.4923, 0.7708, 0.5077, 0.8397, 0.1127, 0.875, 0.0, 0.7956, 0.4923, 0.0534, 0.1127, 0.4811, 0.1187, 0.6654, 0.119, 0.8397, 0.1127, 0.7708, 0.5077, 0.7422, 0.6793, 0.7121, 0.8613, 0.439, 0.8773, 0.3477, 0.877, 0.04473, 0.8613, 0.0464, 0.6793, 0.04766, 0.5077, 0.4811, 0.1187, 0.6654, 0.119, 0.6654, 0.119, 0.4811, 0.1187, 0.7121, 0.8613, 0.439, 0.8773, 0.439, 0.8773, 0.7121, 0.8613, 0.7708, 0.5077, 0.7422, 0.6793, 0.7422, 0.6793, 0.7708, 0.5077, 0.6654, 0.119, 0.8397, 0.1127, 0.8397, 0.1127, 0.6654, 0.119, 0.439, 0.8773, 0.3477, 0.877, 0.3477, 0.877, 0.439, 0.8773, 0.0464, 0.6793, 0.04766, 0.5077, 0.04766, 0.5077, 0.0464, 0.6793, 0.04766, 0.5077, 0.0534, 0.1127, 0.0534, 0.1127, 0.04766, 0.5077, 0.7422, 0.6793, 0.7121, 0.8613, 0.7121, 0.8613, 0.7422, 0.6793, 0.0534, 0.1127, 0.4811, 0.1187, 0.4811, 0.1187, 0.0534, 0.1127, 0.8397, 0.1127, 0.7708, 0.5077, 0.7708, 0.5077, 0.8397, 0.1127, 0.3477, 0.877, 0.04473, 0.8613, 0.04473, 0.8613, 0.3477, 0.877, 0.003666, 1.0, 0.334, 1.0, 0.3377, 1.0, 0.0, 1.0, 0.334, 1.0, 0.003666, 1.0, 0.0, 1.0, 0.3377, 1.0, 0.4296, 1.0, 0.7137, 1.0, 0.7137, 1.0, 0.4275, 1.0, 0.7137, 1.0, 0.4296, 1.0, 0.4275, 1.0, 0.7137, 1.0, 0.003666, 1.0, 0.003666, 1.0, 0.0, 1.0, 0.0, 1.0, 0.9978, 1.0, 0.9978, 1.0, 1.0, 1.0, 1.0, 1.0, 0.4296, 1.0, 0.4296, 1.0, 0.4275, 1.0, 0.4275, 1.0, 0.334, 1.0, 0.334, 1.0, 0.3377, 1.0, 0.3377, 1.0, 0.7137, 1.0, 0.8254, 1.0, 0.8254, 1.0, 0.7137, 1.0, 0.8254, 1.0, 0.7137, 1.0, 0.7137, 1.0, 0.8254, 1.0, 0.8254, 1.0, 0.9978, 1.0, 1.0, 1.0, 0.8254, 1.0, 0.9978, 1.0, 0.8254, 1.0, 0.8254, 1.0, 1.0, 1.0, 0.334, 1.0, 0.003666, 1.0, 0.003666, 1.0, 0.334, 1.0, 0.7137, 1.0, 0.4296, 1.0, 0.4296, 1.0, 0.7137, 1.0, 0.8254, 1.0, 0.7137, 1.0, 0.7137, 1.0, 0.8254, 1.0, 0.9978, 1.0, 0.8254, 1.0, 0.8254, 1.0, 0.9978, 1.0, 0.003666, 1.0, 0.003666, 1.0, 0.003666, 1.0, 0.003666, 1.0, 0.8254, 1.0, 0.9978, 1.0, 0.9978, 1.0, 0.8254, 1.0, 0.9978, 1.0, 0.8254, 1.0, 0.8254, 1.0, 0.9978, 1.0, 0.003666, 1.0, 0.334, 1.0, 0.334, 1.0, 0.003666, 1.0, 0.334, 1.0, 0.003666, 1.0, 0.003666, 1.0, 0.334, 1.0, 0.9978, 1.0, 0.9978, 1.0, 0.9978, 1.0, 0.9978, 1.0, 0.7137, 1.0, 0.8254, 1.0, 0.8254, 1.0, 0.7137, 1.0, 0.4296, 1.0, 0.4296, 1.0, 0.4296, 1.0, 0.4296, 1.0, 0.0, 0.0, 1.0, 0.0, 1.0, 1.0, 0.0, 1.0, 0.0, 1.0, 1.0, 1.0, 0.0, 1.0])
me_plane_002.update()
me_cube_001 = bpy.data.meshes.new('Cube.001')
me_cube_001.from_pydata([(0.0, 7.5, -38.3), (0.0, 7.5, 4.198), (7.5, 0.0, -38.3), (7.5, 0.0, 4.198), (0.0, 0.0, -38.3), (3.75, 7.5, 4.198), (3.75, 7.5, -38.3), (3.75, 0.0, -38.3), (7.5, 3.75, -38.3), (7.5, 3.75, 4.198), (0.0, 3.75, -38.3), (3.75, 3.75, -38.3), (3.75, 3.75, 4.198), (0.0, 9.148, 4.198), (9.148, 0.0, 4.198), (6.404, 9.148, 4.198), (9.148, 6.403, 4.198), (6.404, 6.403, 4.198), (0.0, 9.148, 7.198), (9.148, 0.0, 7.198), (6.404, 9.148, 7.198), (9.148, 6.403, 7.198), (6.404, 6.403, 7.198), (0.0, 0.0, 7.198), (10.61, 0.0, 7.198), (10.61, 7.867, 7.198), (0.0, 10.61, 7.198), (7.867, 10.61, 7.198), (7.867, 10.61, 7.698), (10.61, 7.867, 7.698), (0.0, 0.0, 7.698), (10.61, 0.0, 7.698), (0.0, 10.61, 7.698)], [], [(8, 9, 3, 2), (11, 8, 2, 7), (10, 11, 7, 4), (0, 1, 5, 6), (11, 12, 9, 8), (0, 6, 11, 10), (5, 12, 11, 6), (9, 3, 14, 16), (9, 12, 17, 16), (1, 5, 15, 13), (5, 12, 17, 15), (13, 15, 20, 18), (15, 17, 22, 20), (16, 17, 22, 21), (16, 14, 19, 21), (27, 26, 32, 28), (24, 25, 29, 31), (25, 27, 28, 29), (27, 25, 24, 23, 26), (28, 32, 30, 31, 29)])
me_cube_001.polygons.foreach_set('material_index', [2, 2, 2, 2, 2, 2, 2, 2, 2, 2, 2, 2, 2, 2, 2, 2, 2, 2, 2, 2])
_uv = me_cube_001.uv_layers.new(name='UVMap')
_uv.uv.foreach_set('vector', [0.375, 0.5625, 0.625, 0.5625, 0.625, 0.625, 0.375, 0.625, 0.3125, 0.5625, 0.375, 0.5625, 0.375, 0.625, 0.3125, 0.625, 0.25, 0.5625, 0.3125, 0.5625, 0.3125, 0.625, 0.25, 0.625, 0.375, 0.375, 0.625, 0.375, 0.625, 0.4375, 0.375, 0.4375, 0.3125, 0.5625, 0.6875, 0.5625, 0.625, 0.5625, 0.375, 0.5625, 0.25, 0.5, 0.3125, 0.5, 0.3125, 0.5625, 0.25, 0.5625, 0.6875, 0.5, 0.6875, 0.5625, 0.3125, 0.5625, 0.3125, 0.5, 0.625, 0.5625, 0.625, 0.625, 0.625, 0.625, 0.625, 0.5625, 0.625, 0.5625, 0.6875, 0.5625, 0.6875, 0.5625, 0.625, 0.5625, 0.625, 0.375, 0.625, 0.4375, 0.625, 0.4375, 0.625, 0.375, 0.6875, 0.5, 0.6875, 0.5625, 0.6875, 0.5625, 0.6875, 0.5, 0.625, 0.375, 0.625, 0.4375, 0.625, 0.4375, 0.625, 0.375, 0.6875, 0.5, 0.6875, 0.5625, 0.6875, 0.5625, 0.6875, 0.5, 0.625, 0.5625, 0.6875, 0.5625, 0.6875, 0.5625, 0.625, 0.5625, 0.625, 0.5625, 0.625, 0.625, 0.625, 0.625, 0.625, 0.5625, 0.0, 0.0, 0.0, 0.0, 0.0, 0.0, 0.0, 0.0, 0.0, 0.0, 0.0, 0.0, 0.0, 0.0, 0.0, 0.0, 0.0, 0.0, 0.0, 0.0, 0.0, 0.0, 0.0, 0.0, 0.0, 0.0, 0.0, 0.0, 0.0, 0.0, 0.0, 0.0, 0.0, 0.0, 0.0, 0.0, 0.0, 0.0, 0.0, 0.0, 0.0, 0.0, 0.0, 0.0])
me_cube_001.materials.append(mat_glass)
me_cube_001.materials.append(mat_black_metal)
me_cube_001.materials.append(mat_concrete)
me_cube_001.update()
me_cube_002 = bpy.data.meshes.new('Cube.002')
me_cube_002.from_pydata([(-0.05, -0.05, -0.05), (-0.05, -0.05, 0.25), (-0.05, 0.05, -0.05), (-0.05, 0.05, 0.25), (0.05, -0.05, -0.05), (0.05, -0.05, 0.25), (0.05, 0.05, -0.05), (0.05, 0.05, 0.25), (-0.05, -0.05, 0.15), (-0.05, -5.146, 0.25), (-0.05, -5.146, 0.15), (0.05, -0.05, 0.15), (0.05, -5.146, 0.25), (0.05, -5.146, 0.15)], [], [(8, 11, 13, 10), (1, 8, 10, 9), (2, 0, 8, 1, 3), (5, 1, 9, 12), (13, 12, 9, 10), (4, 6, 7, 5, 11), (4, 11, 8, 0), (6, 2, 3, 7), (11, 5, 12, 13)])
_uv = me_cube_002.uv_layers.new(name='UVMap')
_uv.uv.foreach_set('vector', [0.5663, 1.0, 0.5662, 0.75, 0.5662, 0.75, 0.5663, 1.0, 0.875, 0.75, 0.5663, 1.0, 0.5663, 1.0, 0.875, 0.75, 0.125, 0.5, 0.375, 1.0, 0.5663, 1.0, 0.875, 0.75, 0.875, 0.5, 0.0, 0.0, 0.0, 0.0, 0.0, 0.0, 0.0, 0.0, 0.5662, 0.75, 0.625, 0.75, 0.625, 1.0, 0.5663, 1.0, 0.375, 0.75, 0.375, 0.5, 0.625, 0.5, 0.625, 0.75, 0.5662, 0.75, 0.375, 0.75, 0.5662, 0.75, 0.5663, 1.0, 0.375, 1.0, 0.375, 0.5, 0.125, 0.5, 0.875, 0.5, 0.625, 0.5, 0.5662, 0.75, 0.625, 0.75, 0.625, 0.75, 0.5662, 0.75])
me_cube_002.update()
me_cube_003 = bpy.data.meshes.new('Cube.003')
me_cube_003.from_pydata([(2.102, 7.843, 7.698), (2.363, 8.817, 11.7), (5.742, 5.742, 7.698), (6.455, 6.455, 11.7), (7.844, 2.102, 7.698), (8.817, 2.363, 11.7), (2.311, 8.623, 10.7), (6.312, 6.312, 10.7), (8.623, 2.31, 10.7), (7.844, 0.0, 7.698), (8.817, 0.0, 11.7), (8.623, 0.0, 10.7), (0.0, 7.843, 7.698), (0.0, 8.817, 11.7), (0.0, 8.623, 10.7), (0.0, 0.0, 11.7), (0.0, 0.0, 7.698), (8.817, 2.126, 11.7), (7.844, 1.892, 7.698), (8.623, 2.079, 10.7), (5.847, 5.56, 7.698), (6.573, 6.25, 11.7), (6.428, 6.112, 10.7), (7.744, 2.275, 7.698), (8.513, 2.501, 10.7), (8.705, 2.557, 11.7), (2.284, 7.738, 7.698), (2.567, 8.699, 11.7), (2.511, 8.507, 10.7), (5.569, 5.842, 7.698), (6.122, 6.422, 10.7), (6.26, 6.567, 11.7), (1.892, 7.843, 7.698), (2.08, 8.623, 10.7), (2.126, 8.817, 11.7), (2.324, 8.684, 11.7), (2.324, 8.684, 13.7), (2.367, 8.609, 11.7), (2.367, 8.609, 13.7), (2.28, 8.609, 11.7), (2.28, 8.609, 13.7), (6.312, 6.327, 11.7), (6.312, 6.327, 13.72), (6.355, 6.252, 11.7), (6.355, 6.252, 13.72), (6.269, 6.252, 11.7), (6.269, 6.252, 13.72), (8.594, 2.332, 11.7), (8.594, 2.332, 12.93), (8.637, 2.257, 11.7), (8.637, 2.257, 12.93), (8.551, 2.257, 11.7), (8.551, 2.257, 12.93)], [], [(30, 31, 3, 7), (24, 25, 5, 8), (33, 34, 1, 6), (32, 33, 6, 0), (23, 24, 8, 4), (29, 30, 7, 2), (19, 17, 10, 11), (18, 19, 11, 9), (3, 31, 27, 1, 34, 13, 15, 10, 17, 5, 25, 21), (0, 26, 29, 2, 20, 23, 4, 18, 9, 16, 12, 32), (4, 8, 19, 18), (8, 5, 17, 19), (2, 7, 22, 20), (7, 3, 21, 22), (20, 22, 24, 23), (22, 21, 25, 24), (0, 6, 28, 26), (6, 1, 27, 28), (26, 28, 30, 29), (28, 27, 31, 30), (12, 14, 33, 32), (14, 13, 34, 33), (35, 36, 38, 37), (37, 38, 40, 39), (38, 36, 40), (39, 40, 36, 35), (41, 42, 44, 43), (43, 44, 46, 45), (44, 42, 46), (45, 46, 42, 41), (47, 48, 50, 49), (49, 50, 52, 51), (50, 48, 52), (51, 52, 48, 47)])
me_cube_003.polygons.foreach_set('material_index', [1, 1, 1, 1, 1, 1, 1, 0, 1, 2, 1, 1, 1, 1, 0, 1, 1, 1, 0, 1, 0, 1, 1, 1, 1, 1, 1, 1, 1, 1, 1, 1, 1, 1])
_uv = me_cube_003.uv_layers.new(name='UVMap')
_uv.uv.foreach_set('vector', [0.9206, 0.9001, 0.9206, 1.0, 0.9167, 1.0, 0.9167, 0.9001, 0.8373, 0.9001, 0.8373, 1.0, 0.8333, 1.0, 0.8333, 0.9001, 0.004167, 0.9001, 0.004167, 1.0, 7.451e-08, 1.0, 7.451e-08, 0.9001, 0.004167, 0.5, 0.004167, 0.9001, 7.451e-08, 0.9001, 7.451e-08, 0.5, 0.8373, 0.5, 0.8373, 0.9001, 0.8333, 0.9001, 0.8333, 0.5, 0.9206, 0.5, 0.9206, 0.9001, 0.9167, 0.9001, 0.9167, 0.5, 0.8292, 0.9001, 0.8292, 1.0, 0.7917, 1.0, 0.7917, 0.9001, 0.8292, 0.5, 0.8292, 0.9001, 0.7917, 0.9001, 0.7917, 0.5, 0.37, 0.4578, 0.3643, 0.4594, 0.256, 0.4884, 0.25, 0.49, 0.244, 0.4884, 0.19, 0.4739, 0.25, 0.25, 0.4739, 0.31, 0.4595, 0.364, 0.4578, 0.37, 0.4537, 0.3742, 0.3744, 0.4535, 0.75, 0.49, 0.756, 0.4884, 0.8643, 0.4594, 0.87, 0.4578, 0.8744, 0.4535, 0.9537, 0.3742, 0.9578, 0.37, 0.9595, 0.364, 0.9739, 0.31, 0.75, 0.25, 0.69, 0.4739, 0.744, 0.4884, 0.8333, 0.5, 0.8333, 0.9001, 0.8292, 0.9001, 0.8292, 0.5, 0.8333, 0.9001, 0.8333, 1.0, 0.8292, 1.0, 0.8292, 0.9001, 0.9167, 0.5, 0.9167, 0.9001, 0.9125, 0.9001, 0.9125, 0.5, 0.9167, 0.9001, 0.9167, 1.0, 0.9125, 1.0, 0.9125, 0.9001, 0.9125, 0.5, 0.9125, 0.9001, 0.8373, 0.9001, 0.8373, 0.5, 0.9125, 0.9001, 0.9125, 1.0, 0.8373, 1.0, 0.8373, 0.9001, 1.0, 0.5, 1.0, 0.9001, 0.9958, 0.9001, 0.9958, 0.5, 1.0, 0.9001, 1.0, 1.0, 0.9958, 1.0, 0.9958, 0.9001, 0.9958, 0.5, 0.9958, 0.9001, 0.9206, 0.9001, 0.9206, 0.5, 0.9958, 0.9001, 0.9958, 1.0, 0.9206, 1.0, 0.9206, 0.9001, 0.04167, 0.5, 0.04167, 0.9001, 0.004167, 0.9001, 0.004167, 0.5, 0.04167, 0.9001, 0.04167, 1.0, 0.004167, 1.0, 0.004167, 0.9001, 1.0, 0.5, 1.0, 1.0, 0.6667, 1.0, 0.6667, 0.5, 0.6667, 0.5, 0.6667, 1.0, 0.3333, 1.0, 0.3333, 0.5, 0.4578, 0.13, 0.25, 0.49, 0.04215, 0.13, 0.3333, 0.5, 0.3333, 1.0, -5.96e-08, 1.0, -5.96e-08, 0.5, 1.0, 0.5, 1.0, 1.0, 0.6667, 1.0, 0.6667, 0.5, 0.6667, 0.5, 0.6667, 1.0, 0.3333, 1.0, 0.3333, 0.5, 0.4578, 0.13, 0.25, 0.49, 0.04215, 0.13, 0.3333, 0.5, 0.3333, 1.0, -5.96e-08, 1.0, -5.96e-08, 0.5, 1.0, 0.5, 1.0, 1.0, 0.6667, 1.0, 0.6667, 0.5, 0.6667, 0.5, 0.6667, 1.0, 0.3333, 1.0, 0.3333, 0.5, 0.4578, 0.13, 0.25, 0.49, 0.04215, 0.13, 0.3333, 0.5, 0.3333, 1.0, -5.96e-08, 1.0, -5.96e-08, 0.5])
me_cube_003.materials.append(mat_glass)
me_cube_003.materials.append(mat_black_metal)
me_cube_003.materials.append(mat_concrete)
me_cube_003.update()
me_cube = bpy.data.meshes.new('Cube')
me_cube.from_pydata([(1.965, -0.7474, 0.1792), (1.965, -0.7474, 0.3292), (1.865, -0.7474, 0.1792), (1.865, -0.7474, 0.3292), (1.965, -0.7474, -0.6708), (1.865, -0.7474, -0.6708), (1.69, -0.7474, 0.1792), (1.865, -0.7474, 0.004787), (1.69, -0.6613, 0.1792), (1.865, -0.6613, 0.004787), (1.569, -0.7474, 0.1792), (1.865, -0.7474, -0.1171), (1.569, -0.6613, 0.1792), (1.865, -0.6613, -0.1171), (-2.035, -0.7474, 0.1792), (-2.035, -0.7474, 0.3292), (-1.935, -0.7474, 0.1792), (-1.935, -0.7474, 0.3292), (-2.035, -0.7474, -0.6708), (-1.935, -0.7474, -0.6708), (-1.761, -0.7474, 0.1792), (-1.935, -0.7474, 0.004787), (-1.761, -0.6613, 0.1792), (-1.935, -0.6613, 0.004787), (-1.639, -0.7474, 0.1792), (-1.935, -0.7474, -0.1171), (-1.639, -0.6613, 0.1792), (-1.935, -0.6613, -0.1171), (1.965, 0.0001221, -0.6708), (1.965, 0.7476, 0.1792), (1.965, 0.7476, 0.3292), (1.865, 0.7476, 0.1792), (1.865, 0.7476, 0.3292), (1.965, 0.7476, -0.6708), (1.865, 0.7476, -0.6708), (1.69, 0.7476, 0.1792), (1.865, 0.7476, 0.004787), (1.69, 0.6615, 0.1792), (1.865, 0.6615, 0.004787), (1.569, 0.7476, 0.1792), (1.865, 0.7476, -0.1171), (1.569, 0.6615, 0.1792), (1.865, 0.6615, -0.1171), (-2.035, 0.7476, 0.1792), (-2.035, 0.7476, 0.3292), (-1.935, 0.7476, 0.1792), (-1.935, 0.7476, 0.3292), (-2.035, 0.7476, -0.6708), (-1.935, 0.7476, -0.6708), (-1.761, 0.7476, 0.1792), (-1.935, 0.7476, 0.004787), (-1.761, 0.6615, 0.1792), (-1.935, 0.6615, 0.004787), (-1.639, 0.7476, 0.1792), (-1.935, 0.7476, -0.1171), (-1.639, 0.6615, 0.1792), (-1.935, 0.6615, -0.1171)], [], [(28, 33, 29, 0, 4), (0, 2, 5, 4), (0, 29, 30, 1), (45, 46, 32, 31), (0, 1, 3, 2), (16, 45, 31, 2), (1, 30, 32, 3), (31, 34, 5, 2), (6, 7, 9, 8), (8, 9, 13, 12), (12, 13, 11, 10), (10, 11, 7, 6), (14, 18, 19, 16), (15, 44, 43, 14), (14, 16, 17, 15), (45, 16, 19, 48), (17, 46, 44, 15), (20, 22, 23, 21), (22, 26, 27, 23), (26, 24, 25, 27), (24, 20, 21, 25), (14, 43, 47, 18), (29, 33, 34, 31), (3, 32, 46, 17), (29, 31, 32, 30), (35, 37, 38, 36), (37, 41, 42, 38), (41, 39, 40, 42), (39, 35, 36, 40), (43, 45, 48, 47), (43, 44, 46, 45), (49, 50, 52, 51), (51, 52, 56, 55), (55, 56, 54, 53), (53, 54, 50, 49), (16, 2, 3, 17)])
_uv = me_cube.uv_layers.new(name='UVMap')
_uv.uv.foreach_set('vector', [0.9998, 0.4689, 0.9998, 0.6184, 0.8297, 0.6184, 0.8297, 0.3193, 0.9998, 0.3193, 0.8297, 0.3193, 0.8297, 0.2993, 0.9998, 0.2993, 0.9998, 0.3193, 0.3293, 0.8606, 0.03021, 0.8606, 0.03021, 0.8305, 0.3293, 0.8305, 0.0001996, 0.05022, 0.03021, 0.05022, 0.03021, 0.8105, 0.0001996, 0.8105, 0.3593, 0.8305, 0.3293, 0.8305, 0.3293, 0.8105, 0.3593, 0.8105, 0.6589, 0.7605, 0.3597, 0.7605, 0.3597, 0.0001996, 0.6589, 0.0001996, 0.3293, 0.8305, 0.03021, 0.8305, 0.03021, 0.8105, 0.3293, 0.8105, 0.8297, 0.0001995, 0.9998, 0.0001996, 0.9998, 0.2993, 0.8297, 0.2993, 0.711, 0.7897, 0.711, 0.7403, 0.7282, 0.7403, 0.7282, 0.7897, 0.6593, 0.7897, 0.6593, 0.7403, 0.6765, 0.7231, 0.6765, 0.8069, 0.6765, 0.8069, 0.6765, 0.7231, 0.6937, 0.7231, 0.6937, 0.8069, 0.6937, 0.8069, 0.6937, 0.7231, 0.711, 0.7403, 0.711, 0.7897, 0.8293, 0.3193, 0.6593, 0.3193, 0.6593, 0.2993, 0.8293, 0.2993, 0.3293, 0.03021, 0.03021, 0.03021, 0.03021, 0.0001996, 0.3293, 0.0001996, 0.3593, 0.03021, 0.3593, 0.05022, 0.3293, 0.05022, 0.3293, 0.03021, 0.8293, 0.0001996, 0.8293, 0.2993, 0.6593, 0.2993, 0.6593, 0.0001996, 0.3293, 0.05022, 0.03021, 0.05022, 0.03021, 0.03021, 0.3293, 0.03021, 0.711, 0.6561, 0.7282, 0.6561, 0.7282, 0.7054, 0.711, 0.7054, 0.6593, 0.6561, 0.6765, 0.6388, 0.6765, 0.7227, 0.6593, 0.7054, 0.6765, 0.6388, 0.6937, 0.6388, 0.6937, 0.7227, 0.6765, 0.7227, 0.6937, 0.6388, 0.711, 0.6561, 0.711, 0.7054, 0.6937, 0.7227, 0.8293, 0.3193, 0.8293, 0.6184, 0.6593, 0.6184, 0.6593, 0.3193, 0.8297, 0.6184, 0.9998, 0.6184, 0.9998, 0.6384, 0.8297, 0.6384, 0.3293, 0.8105, 0.03021, 0.8105, 0.03021, 0.05022, 0.3293, 0.05022, 0.0001996, 0.8305, 0.0001996, 0.8105, 0.03021, 0.8105, 0.03021, 0.8305, 0.7458, 0.7897, 0.7286, 0.7897, 0.7286, 0.7403, 0.7458, 0.7403, 0.7976, 0.7897, 0.7803, 0.8069, 0.7803, 0.7231, 0.7976, 0.7403, 0.7803, 0.8069, 0.7631, 0.8069, 0.7631, 0.7231, 0.7803, 0.7231, 0.7631, 0.8069, 0.7458, 0.7897, 0.7458, 0.7403, 0.7631, 0.7231, 0.8293, 0.6184, 0.8293, 0.6384, 0.6593, 0.6384, 0.6593, 0.6184, 0.0001996, 0.03021, 0.03021, 0.03021, 0.03021, 0.05022, 0.0001996, 0.05022, 0.7803, 0.7054, 0.7803, 0.6561, 0.7976, 0.6561, 0.7976, 0.7054, 0.7286, 0.7054, 0.7286, 0.6561, 0.7458, 0.6388, 0.7458, 0.7227, 0.7458, 0.7227, 0.7458, 0.6388, 0.7631, 0.6388, 0.7631, 0.7227, 0.7631, 0.7227, 0.7631, 0.6388, 0.7803, 0.6561, 0.7803, 0.7054, 0.3593, 0.05022, 0.3593, 0.8105, 0.3293, 0.8105, 0.3293, 0.05022])
me_cube.materials.append(mat_table)
me_cube.update()
me_cube_005 = bpy.data.meshes.new('Cube.005')
me_cube_005.from_pydata([(-0.3549, -0.7504, -1.32), (-0.3549, -0.6517, -0.9518), (-0.04663, -0.6318, -1.179), (-0.04663, -0.6198, -1.134), (0.3549, -0.7504, -1.32), (0.3549, -0.6517, -0.9518), (0.04663, -0.6318, -1.179), (0.04663, -0.6198, -1.134), (-0.375, -0.611, -0.9418), (-0.375, -0.7202, -1.349), (0.375, -0.7202, -1.349), (0.375, -0.611, -0.9418), (-0.375, -0.7556, -1.34), (-0.375, -0.6464, -0.9323), (0.375, -0.6464, -0.9323), (0.375, -0.7556, -1.34), (-0.3549, -0.7472, -1.321), (-0.3549, -0.6485, -0.9526), (0.3549, -0.6485, -0.9526), (0.3549, -0.7472, -1.321), (-0.1676, -0.6014, -1.065), (-0.1676, -0.6502, -1.247), (0.1676, -0.6502, -1.247), (0.1676, -0.6014, -1.065), (-0.04663, -0.5609, -1.15), (-0.04663, -0.5609, -1.196), (0.04663, -0.5609, -1.196), (0.04663, -0.5609, -1.15), (-0.04663, -0.5193, -1.15), (-0.04663, -0.5193, -1.196), (0.04663, -0.5193, -1.196), (0.04663, -0.5193, -1.15), (0.04663, -0.5609, -1.467), (-0.04663, -0.5609, -1.467), (0.04663, -0.5193, -1.467), (-0.04663, -0.5193, -1.467), (0.1266, -0.7046, -1.467), (-0.1266, -0.7046, -1.467), (0.1266, -0.4659, -1.467), (-0.1266, -0.4659, -1.467), (0.1266, -0.7046, -1.477), (-0.1266, -0.7046, -1.477), (0.1266, -0.4659, -1.477), (-0.1266, -0.4659, -1.477)], [], [(12, 13, 8, 9), (3, 7, 27, 24), (10, 11, 14, 15), (0, 4, 19, 16), (9, 10, 15, 12), (11, 8, 13, 14), (20, 21, 9, 8), (21, 22, 10, 9), (23, 20, 8, 11), (22, 23, 11, 10), (0, 1, 13, 12), (5, 4, 15, 14), (4, 0, 12, 15), (1, 5, 14, 13), (19, 18, 17, 16), (1, 0, 16, 17), (5, 1, 17, 18), (4, 5, 18, 19), (3, 2, 21, 20), (2, 6, 22, 21), (7, 3, 20, 23), (6, 7, 23, 22), (27, 26, 30, 31), (2, 3, 24, 25), (7, 6, 26, 27), (6, 2, 25, 26), (29, 28, 31, 30), (29, 30, 34, 35), (24, 27, 31, 28), (25, 24, 28, 29), (34, 32, 36, 38), (25, 29, 35, 33), (26, 25, 33, 32), (30, 26, 32, 34), (38, 36, 40, 42), (32, 33, 37, 36), (33, 35, 39, 37), (35, 34, 38, 39), (36, 37, 41, 40), (37, 39, 43, 41), (39, 38, 42, 43)])
_uv = me_cube_005.uv_layers.new(name='UVMap')
_uv.uv.foreach_set('vector', [0.375, 0.0, 0.625, 0.0, 0.625, 0.25, 0.375, 0.25, 0.5137, 0.3428, 0.5137, 0.4072, 0.5137, 0.4072, 0.5137, 0.3428, 0.375, 0.5, 0.625, 0.5, 0.625, 0.75, 0.375, 0.75, 0.3869, 0.9933, 0.3869, 0.7567, 0.3869, 0.7567, 0.3869, 0.9933, 0.125, 0.5, 0.375, 0.5, 0.375, 0.75, 0.125, 0.75, 0.625, 0.5, 0.875, 0.5, 0.875, 0.75, 0.625, 0.75, 0.5559, 0.3191, 0.4441, 0.3191, 0.375, 0.25, 0.625, 0.25, 0.4441, 0.3191, 0.4441, 0.4309, 0.375, 0.5, 0.375, 0.25, 0.5559, 0.4309, 0.5559, 0.3191, 0.625, 0.25, 0.625, 0.5, 0.4441, 0.4309, 0.5559, 0.4309, 0.625, 0.5, 0.375, 0.5, 0.3869, 0.9933, 0.6131, 0.9933, 0.625, 1.0, 0.375, 1.0, 0.6131, 0.7567, 0.3869, 0.7567, 0.375, 0.75, 0.625, 0.75, 0.3869, 0.7567, 0.3869, 0.9933, 0.375, 1.0, 0.375, 0.75, 0.6131, 0.9933, 0.6131, 0.7567, 0.625, 0.75, 0.625, 1.0, 0.3869, 0.7567, 0.6131, 0.7567, 0.6131, 0.9933, 0.3869, 0.9933, 0.6131, 0.9933, 0.3869, 0.9933, 0.3869, 0.9933, 0.6131, 0.9933, 0.6131, 0.7567, 0.6131, 0.9933, 0.6131, 0.9933, 0.6131, 0.7567, 0.3869, 0.7567, 0.6131, 0.7567, 0.6131, 0.7567, 0.3869, 0.7567, 0.5137, 0.3428, 0.4863, 0.3428, 0.4441, 0.3191, 0.5559, 0.3191, 0.4863, 0.3428, 0.4863, 0.4072, 0.4441, 0.4309, 0.4441, 0.3191, 0.5137, 0.4072, 0.5137, 0.3428, 0.5559, 0.3191, 0.5559, 0.4309, 0.4863, 0.4072, 0.5137, 0.4072, 0.5559, 0.4309, 0.4441, 0.4309, 0.5137, 0.4072, 0.4863, 0.4072, 0.4863, 0.4072, 0.5137, 0.4072, 0.4863, 0.3428, 0.5137, 0.3428, 0.5137, 0.3428, 0.4863, 0.3428, 0.5137, 0.4072, 0.4863, 0.4072, 0.4863, 0.4072, 0.5137, 0.4072, 0.4863, 0.4072, 0.4863, 0.3428, 0.4863, 0.3428, 0.4863, 0.4072, 0.4863, 0.3428, 0.5137, 0.3428, 0.5137, 0.4072, 0.4863, 0.4072, 0.4863, 0.3428, 0.4863, 0.4072, 0.4863, 0.4072, 0.4863, 0.3428, 0.5137, 0.3428, 0.5137, 0.4072, 0.5137, 0.4072, 0.5137, 0.3428, 0.4863, 0.3428, 0.5137, 0.3428, 0.5137, 0.3428, 0.4863, 0.3428, 0.4863, 0.4072, 0.4863, 0.4072, 0.4863, 0.4072, 0.4863, 0.4072, 0.4863, 0.3428, 0.4863, 0.3428, 0.4863, 0.3428, 0.4863, 0.3428, 0.4863, 0.4072, 0.4863, 0.3428, 0.4863, 0.3428, 0.4863, 0.4072, 0.4863, 0.4072, 0.4863, 0.4072, 0.4863, 0.4072, 0.4863, 0.4072, 0.4863, 0.4072, 0.4863, 0.4072, 0.4863, 0.4072, 0.4863, 0.4072, 0.4863, 0.4072, 0.4863, 0.3428, 0.4863, 0.3428, 0.4863, 0.4072, 0.4863, 0.3428, 0.4863, 0.3428, 0.4863, 0.3428, 0.4863, 0.3428, 0.4863, 0.3428, 0.4863, 0.4072, 0.4863, 0.4072, 0.4863, 0.3428, 0.4863, 0.4072, 0.4863, 0.3428, 0.4863, 0.3428, 0.4863, 0.4072, 0.4863, 0.3428, 0.4863, 0.3428, 0.4863, 0.3428, 0.4863, 0.3428, 0.4863, 0.3428, 0.4863, 0.4072, 0.4863, 0.4072, 0.4863, 0.3428])
me_cube_005.materials.append(mat_monitor)
me_cube_005.update()
me_cube_004 = bpy.data.meshes.new('Cube.004')
me_cube_004.from_pydata([(0.04664, -0.06206, 0.1382), (0.04664, -0.06206, 0.08646), (0.04664, -0.7004, 0.04934), (0.04664, -0.7004, -0.002398), (-0.04672, -0.06206, 0.1382), (-0.04672, -0.06206, 0.08646), (-0.04672, -0.7004, 0.04934), (-0.04672, -0.7004, -0.002398), (0.03927, -0.7618, -0.009938), (-0.04139, -0.7618, -0.01079), (-0.09783, -0.7618, -0.06842), (-0.09699, -0.7618, -0.1491), (-0.03935, -0.7618, -0.2055), (0.04132, -0.7618, -0.2047), (0.09776, -0.7618, -0.147), (0.09691, -0.7618, -0.06638), (0.03927, -0.6816, -0.009938), (-0.04139, -0.6816, -0.01079), (-0.09783, -0.6816, -0.06842), (-0.09699, -0.6816, -0.1491), (-0.03935, -0.6816, -0.2055), (0.04132, -0.6816, -0.2047), (0.09776, -0.6816, -0.147), (0.09691, -0.6816, -0.06638), (0.04664, -0.7677, 0.04934), (-0.04672, -0.7677, 0.04934), (-0.04672, -0.7677, -0.002398), (0.04664, -0.7677, -0.002398), (-0.04708, -0.06173, 0.1382), (-0.04708, -0.06173, 0.08646), (-0.6542, -0.259, 0.04934), (-0.6542, -0.259, -0.002398), (-0.07593, 0.02706, 0.1382), (-0.07593, 0.02706, 0.08646), (-0.683, -0.1702, 0.04934), (-0.683, -0.1702, -0.002398), (-0.7149, -0.271, -0.009938), (-0.7398, -0.1943, -0.01079), (-0.7573, -0.1406, -0.06842), (-0.757, -0.1414, -0.1491), (-0.7392, -0.1962, -0.2055), (-0.7143, -0.2729, -0.2047), (-0.6968, -0.3266, -0.147), (-0.6971, -0.3258, -0.06638), (-0.6386, -0.2462, -0.009938), (-0.6635, -0.1695, -0.01079), (-0.6809, -0.1158, -0.06842), (-0.6807, -0.1166, -0.1491), (-0.6629, -0.1714, -0.2055), (-0.6379, -0.2481, -0.2047), (-0.6205, -0.3018, -0.147), (-0.6208, -0.301, -0.06638), (-0.7181, -0.2798, 0.04934), (-0.747, -0.191, 0.04934), (-0.747, -0.191, -0.002398), (-0.7181, -0.2798, -0.002398), (-0.07573, 0.0275, 0.1382), (-0.07573, 0.0275, 0.08646), (-0.4509, 0.5439, 0.04934), (-0.4509, 0.5439, -0.002398), (-0.0002053, 0.08238, 0.1382), (-0.0002053, 0.08238, 0.08646), (-0.3754, 0.5988, 0.04934), (-0.3754, 0.5988, -0.002398), (-0.4811, 0.598, -0.009938), (-0.4158, 0.6454, -0.01079), (-0.3702, 0.6786, -0.06842), (-0.3709, 0.6781, -0.1491), (-0.4175, 0.6442, -0.2055), (-0.4828, 0.5968, -0.2047), (-0.5284, 0.5636, -0.147), (-0.5277, 0.5641, -0.06638), (-0.4339, 0.533, -0.009938), (-0.3687, 0.5805, -0.01079), (-0.323, 0.6136, -0.06842), (-0.3237, 0.6131, -0.1491), (-0.3703, 0.5793, -0.2055), (-0.4356, 0.5318, -0.2047), (-0.4812, 0.4987, -0.147), (-0.4806, 0.4992, -0.06638), (-0.4905, 0.5983, 0.04934), (-0.4149, 0.6532, 0.04934), (-0.4149, 0.6532, -0.002398), (-0.4905, 0.5983, -0.002398), (0.0002831, 0.08233, 0.1382), (0.0002831, 0.08233, 0.08646), (0.3755, 0.5988, 0.04934), (0.3755, 0.5988, -0.002398), (0.07581, 0.02745, 0.1382), (0.07581, 0.02745, 0.08646), (0.451, 0.5439, 0.04934), (0.451, 0.5439, -0.002398), (0.4176, 0.6441, -0.009938), (0.4828, 0.5967, -0.01079), (0.5285, 0.5635, -0.06842), (0.5278, 0.564, -0.1491), (0.4812, 0.5979, -0.2055), (0.4159, 0.6453, -0.2047), (0.3703, 0.6785, -0.147), (0.3709, 0.678, -0.06638), (0.3704, 0.5792, -0.009938), (0.4357, 0.5318, -0.01079), (0.4813, 0.4986, -0.06842), (0.4806, 0.4991, -0.1491), (0.434, 0.533, -0.2055), (0.3687, 0.5804, -0.2047), (0.3231, 0.6136, -0.147), (0.3238, 0.6131, -0.06638), (0.415, 0.6532, 0.04934), (0.4906, 0.5983, 0.04934), (0.4906, 0.5983, -0.002398), (0.415, 0.6532, -0.002398), (0.07591, 0.02697, 0.1382), (0.07591, 0.02697, 0.08646), (0.683, -0.1703, 0.04934), (0.683, -0.1703, -0.002398), (0.04706, -0.06181, 0.1382), (0.04706, -0.06181, 0.08646), (0.6542, -0.2591, 0.04934), (0.6542, -0.2591, -0.002398), (0.7392, -0.1963, -0.009938), (0.7142, -0.273, -0.01079), (0.6968, -0.3267, -0.06842), (0.6971, -0.3259, -0.1491), (0.7149, -0.2711, -0.2055), (0.7398, -0.1943, -0.2047), (0.7572, -0.1407, -0.147), (0.757, -0.1415, -0.06638), (0.6628, -0.1715, -0.009938), (0.6379, -0.2482, -0.01079), (0.6205, -0.3019, -0.06842), (0.6207, -0.3011, -0.1491), (0.6386, -0.2463, -0.2055), (0.6635, -0.1695, -0.2047), (0.6809, -0.1159, -0.147), (0.6807, -0.1167, -0.06638), (0.747, -0.1911, 0.04934), (0.7181, -0.2799, 0.04934), (0.7181, -0.2799, -0.002398), (0.747, -0.1911, -0.002398), (0.02702, 0.07666, -0.003458), (0.02702, 0.07666, 0.5634), (0.07331, 0.0351, -0.003458), (0.07331, 0.0351, 0.5634), (0.07666, -0.02702, -0.003458), (0.07666, -0.02702, 0.5634), (0.0351, -0.07331, -0.003458), (0.0351, -0.07331, 0.5634), (-0.02702, -0.07666, -0.003458), (-0.02702, -0.07666, 0.5634), (-0.07331, -0.0351, -0.003458), (-0.07331, -0.0351, 0.5634), (-0.07666, 0.02702, -0.003458), (-0.07666, 0.02702, 0.5634), (-0.0351, 0.07331, -0.003458), (-0.0351, 0.07331, 0.5634), (-0.6001, -0.7815, 0.661), (-0.6001, -0.7815, 0.889), (-0.6001, 0.6905, 0.661), (0.5999, -0.7815, 0.661), (0.5999, -0.7815, 0.889), (0.5999, 0.6905, 0.661), (-0.6001, -1.082, 2.851), (-0.6001, -1.028, 0.8513), (0.5999, -1.028, 0.8513), (0.5999, -1.082, 2.851), (0.5999, -1.328, 2.813), (-0.6001, -1.328, 2.813), (-0.6001, 0.535, 0.889), (-0.6001, 0.6905, 0.7336), (-0.6001, 0.6449, 0.8435), (0.5999, 0.6905, 0.7336), (0.5999, 0.535, 0.889), (0.5999, 0.6449, 0.8435)], [(7, 3), (1, 5), (35, 31), (29, 33), (57, 61), (91, 87), (85, 89), (119, 115), (113, 117)], [(0, 2, 6, 4), (81, 82, 63, 62), (1, 3, 2, 0), (7, 5, 4, 6), (15, 23, 22, 14), (11, 19, 18, 10), (9, 17, 16, 8), (8, 16, 23, 15), (14, 22, 21, 13), (12, 20, 19, 11), (10, 18, 17, 9), (9, 8, 15, 14, 13, 12, 11, 10), (17, 18, 19, 20, 21, 22, 23, 16), (27, 26, 25, 24), (6, 25, 26, 7), (3, 27, 24, 2), (2, 24, 25, 6), (28, 30, 34, 32), (59, 83, 80, 58), (29, 31, 30, 28), (35, 33, 32, 34), (43, 51, 50, 42), (39, 47, 46, 38), (37, 45, 44, 36), (36, 44, 51, 43), (42, 50, 49, 41), (40, 48, 47, 39), (38, 46, 45, 37), (37, 36, 43, 42, 41, 40, 39, 38), (45, 46, 47, 48, 49, 50, 51, 44), (55, 54, 53, 52), (34, 53, 54, 35), (31, 55, 52, 30), (30, 52, 53, 34), (56, 58, 62, 60), (57, 59, 58, 56), (63, 61, 60, 62), (71, 79, 78, 70), (67, 75, 74, 66), (65, 73, 72, 64), (64, 72, 79, 71), (70, 78, 77, 69), (68, 76, 75, 67), (66, 74, 73, 65), (65, 64, 71, 70, 69, 68, 67, 66), (73, 74, 75, 76, 77, 78, 79, 72), (58, 80, 81, 62), (84, 86, 90, 88), (85, 87, 86, 84), (91, 89, 88, 90), (99, 107, 106, 98), (95, 103, 102, 94), (93, 101, 100, 92), (92, 100, 107, 99), (98, 106, 105, 97), (96, 104, 103, 95), (94, 102, 101, 93), (93, 92, 99, 98, 97, 96, 95, 94), (101, 102, 103, 104, 105, 106, 107, 100), (111, 110, 109, 108), (90, 109, 110, 91), (87, 111, 108, 86), (86, 108, 109, 90), (112, 114, 118, 116), (81, 80, 83, 82), (113, 115, 114, 112), (119, 117, 116, 118), (127, 135, 134, 126), (123, 131, 130, 122), (121, 129, 128, 120), (120, 128, 135, 127), (126, 134, 133, 125), (124, 132, 131, 123), (122, 130, 129, 121), (121, 120, 127, 126, 125, 124, 123, 122), (129, 130, 131, 132, 133, 134, 135, 128), (139, 138, 137, 136), (118, 137, 138, 119), (115, 139, 136, 114), (114, 136, 137, 118), (140, 141, 143, 142), (142, 143, 145, 144), (144, 145, 147, 146), (146, 147, 149, 148), (148, 149, 151, 150), (150, 151, 153, 152), (152, 153, 155, 154), (154, 155, 141, 140), (158, 169, 171, 161), (161, 171, 173, 172, 160, 159), (164, 160, 165, 166), (158, 161, 159, 156), (156, 157, 168, 170, 169, 158), (165, 162, 167, 166), (159, 160, 164), (157, 156, 163), (163, 164, 166, 167), (156, 159, 164, 163), (160, 157, 162, 165), (157, 163, 167, 162), (168, 172, 173, 170), (170, 173, 171, 169), (172, 168, 157, 160)])
_uv = me_cube_004.uv_layers.new(name='UVMap')
_uv.uv.foreach_set('vector', [0.625, 0.5, 0.625, 0.75, 0.875, 0.75, 0.875, 0.5, 0.875, 0.75, 0.0, 0.0, 0.375, 0.0, 0.875, 0.75, 0.375, 0.5, 0.375, 0.75, 0.625, 0.75, 0.625, 0.5, 0.375, 0.0, 0.375, 0.25, 0.625, 0.25, 0.625, 0.0, 0.0, 0.0, 0.0, 0.0, 0.0, 0.0, 0.0, 0.0, 0.0, 0.0, 0.0, 0.0, 0.0, 0.0, 0.0, 0.0, 0.0, 0.0, 0.0, 0.0, 0.0, 0.0, 0.0, 0.0, 0.0, 0.0, 0.0, 0.0, 0.0, 0.0, 0.0, 0.0, 0.0, 0.0, 0.0, 0.0, 0.0, 0.0, 0.0, 0.0, 0.0, 0.0, 0.0, 0.0, 0.0, 0.0, 0.0, 0.0, 0.0, 0.0, 0.0, 0.0, 0.0, 0.0, 0.0, 0.0, 0.0, 0.0, 0.0, 0.0, 0.0, 0.0, 0.0, 0.0, 0.0, 0.0, 0.0, 0.0, 0.0, 0.0, 0.0, 0.0, 0.0, 0.0, 0.0, 0.0, 0.0, 0.0, 0.0, 0.0, 0.0, 0.0, 0.0, 0.0, 0.0, 0.0, 0.0, 0.0, 0.375, 0.75, 0.375, 1.0, 0.625, 1.0, 0.625, 0.75, 0.625, 0.0, 0.625, 0.0, 0.375, 0.0, 0.375, 0.0, 0.375, 0.75, 0.375, 0.75, 0.625, 0.75, 0.625, 0.75, 0.625, 0.75, 0.625, 0.75, 0.875, 0.75, 0.875, 0.75, 0.625, 0.5, 0.625, 0.75, 0.875, 0.75, 0.875, 0.5, 0.375, 0.75, 0.0, 0.0, 0.625, 0.75, 0.625, 0.75, 0.375, 0.5, 0.375, 0.75, 0.625, 0.75, 0.625, 0.5, 0.375, 0.0, 0.375, 0.25, 0.625, 0.25, 0.625, 0.0, 0.0, 0.0, 0.0, 0.0, 0.0, 0.0, 0.0, 0.0, 0.0, 0.0, 0.0, 0.0, 0.0, 0.0, 0.0, 0.0, 0.0, 0.0, 0.0, 0.0, 0.0, 0.0, 0.0, 0.0, 0.0, 0.0, 0.0, 0.0, 0.0, 0.0, 0.0, 0.0, 0.0, 0.0, 0.0, 0.0, 0.0, 0.0, 0.0, 0.0, 0.0, 0.0, 0.0, 0.0, 0.0, 0.0, 0.0, 0.0, 0.0, 0.0, 0.0, 0.0, 0.0, 0.0, 0.0, 0.0, 0.0, 0.0, 0.0, 0.0, 0.0, 0.0, 0.0, 0.0, 0.0, 0.0, 0.0, 0.0, 0.0, 0.0, 0.0, 0.0, 0.0, 0.0, 0.0, 0.0, 0.0, 0.0, 0.0, 0.0, 0.0, 0.0, 0.0, 0.0, 0.0, 0.0, 0.0, 0.0, 0.375, 0.75, 0.375, 1.0, 0.625, 1.0, 0.625, 0.75, 0.625, 0.0, 0.625, 0.0, 0.375, 0.0, 0.375, 0.0, 0.375, 0.75, 0.375, 0.75, 0.625, 0.75, 0.625, 0.75, 0.625, 0.75, 0.625, 0.75, 0.875, 0.75, 0.875, 0.75, 0.625, 0.5, 0.625, 0.75, 0.875, 0.75, 0.875, 0.5, 0.375, 0.5, 0.375, 0.75, 0.625, 0.75, 0.625, 0.5, 0.375, 0.0, 0.375, 0.25, 0.625, 0.25, 0.625, 0.0, 0.0, 0.0, 0.0, 0.0, 0.0, 0.0, 0.0, 0.0, 0.0, 0.0, 0.0, 0.0, 0.0, 0.0, 0.0, 0.0, 0.0, 0.0, 0.0, 0.0, 0.0, 0.0, 0.0, 0.0, 0.0, 0.0, 0.0, 0.0, 0.0, 0.0, 0.0, 0.0, 0.0, 0.0, 0.0, 0.0, 0.0, 0.0, 0.0, 0.0, 0.0, 0.0, 0.0, 0.0, 0.0, 0.0, 0.0, 0.0, 0.0, 0.0, 0.0, 0.0, 0.0, 0.0, 0.0, 0.0, 0.0, 0.0, 0.0, 0.0, 0.0, 0.0, 0.0, 0.0, 0.0, 0.0, 0.0, 0.0, 0.0, 0.0, 0.0, 0.0, 0.0, 0.0, 0.0, 0.0, 0.0, 0.0, 0.0, 0.0, 0.0, 0.0, 0.0, 0.0, 0.0, 0.0, 0.0, 0.0, 0.625, 0.75, 0.625, 0.75, 0.875, 0.75, 0.875, 0.75, 0.625, 0.5, 0.625, 0.75, 0.875, 0.75, 0.875, 0.5, 0.375, 0.5, 0.375, 0.75, 0.625, 0.75, 0.625, 0.5, 0.375, 0.0, 0.375, 0.25, 0.625, 0.25, 0.625, 0.0, 0.0, 0.0, 0.0, 0.0, 0.0, 0.0, 0.0, 0.0, 0.0, 0.0, 0.0, 0.0, 0.0, 0.0, 0.0, 0.0, 0.0, 0.0, 0.0, 0.0, 0.0, 0.0, 0.0, 0.0, 0.0, 0.0, 0.0, 0.0, 0.0, 0.0, 0.0, 0.0, 0.0, 0.0, 0.0, 0.0, 0.0, 0.0, 0.0, 0.0, 0.0, 0.0, 0.0, 0.0, 0.0, 0.0, 0.0, 0.0, 0.0, 0.0, 0.0, 0.0, 0.0, 0.0, 0.0, 0.0, 0.0, 0.0, 0.0, 0.0, 0.0, 0.0, 0.0, 0.0, 0.0, 0.0, 0.0, 0.0, 0.0, 0.0, 0.0, 0.0, 0.0, 0.0, 0.0, 0.0, 0.0, 0.0, 0.0, 0.0, 0.0, 0.0, 0.0, 0.0, 0.0, 0.0, 0.0, 0.0, 0.375, 0.75, 0.375, 1.0, 0.625, 1.0, 0.625, 0.75, 0.625, 0.0, 0.625, 0.0, 0.375, 0.0, 0.375, 0.0, 0.375, 0.75, 0.375, 0.75, 0.625, 0.75, 0.625, 0.75, 0.625, 0.75, 0.625, 0.75, 0.875, 0.75, 0.875, 0.75, 0.625, 0.5, 0.625, 0.75, 0.875, 0.75, 0.875, 0.5, 0.875, 0.75, 0.625, 0.75, 0.0, 0.0, 0.0, 0.0, 0.375, 0.5, 0.375, 0.75, 0.625, 0.75, 0.625, 0.5, 0.375, 0.0, 0.375, 0.25, 0.625, 0.25, 0.625, 0.0, 0.0, 0.0, 0.0, 0.0, 0.0, 0.0, 0.0, 0.0, 0.0, 0.0, 0.0, 0.0, 0.0, 0.0, 0.0, 0.0, 0.0, 0.0, 0.0, 0.0, 0.0, 0.0, 0.0, 0.0, 0.0, 0.0, 0.0, 0.0, 0.0, 0.0, 0.0, 0.0, 0.0, 0.0, 0.0, 0.0, 0.0, 0.0, 0.0, 0.0, 0.0, 0.0, 0.0, 0.0, 0.0, 0.0, 0.0, 0.0, 0.0, 0.0, 0.0, 0.0, 0.0, 0.0, 0.0, 0.0, 0.0, 0.0, 0.0, 0.0, 0.0, 0.0, 0.0, 0.0, 0.0, 0.0, 0.0, 0.0, 0.0, 0.0, 0.0, 0.0, 0.0, 0.0, 0.0, 0.0, 0.0, 0.0, 0.0, 0.0, 0.0, 0.0, 0.0, 0.0, 0.0, 0.0, 0.0, 0.0, 0.375, 0.75, 0.375, 1.0, 0.625, 1.0, 0.625, 0.75, 0.625, 0.0, 0.625, 0.0, 0.375, 0.0, 0.375, 0.0, 0.375, 0.75, 0.375, 0.75, 0.625, 0.75, 0.625, 0.75, 0.625, 0.75, 0.625, 0.75, 0.875, 0.75, 0.875, 0.75, 1.0, 0.5, 1.0, 1.0, 0.875, 1.0, 0.875, 0.5, 0.875, 0.5, 0.875, 1.0, 0.75, 1.0, 0.75, 0.5, 0.75, 0.5, 0.75, 1.0, 0.625, 1.0, 0.625, 0.5, 0.625, 0.5, 0.625, 1.0, 0.5, 1.0, 0.5, 0.5, 0.5, 0.5, 0.5, 1.0, 0.375, 1.0, 0.375, 0.5, 0.375, 0.5, 0.375, 1.0, 0.25, 1.0, 0.25, 0.5, 0.25, 0.5, 0.25, 1.0, 0.125, 1.0, 0.125, 0.5, 0.125, 0.5, 0.125, 1.0, 0.0, 1.0, 0.0, 0.5, 0.375, 0.25, 0.4546, 0.25, 0.4546, 0.5, 0.375, 0.5, 0.375, 0.5, 0.4546, 0.5, 0.5751, 0.5077, 0.625, 0.5264, 0.625, 0.75, 0.375, 0.75, 0.625, 0.75, 0.625, 0.75, 0.625, 0.75, 0.625, 0.75, 0.125, 0.5, 0.375, 0.5, 0.375, 0.75, 0.125, 0.75, 0.375, 0.0, 0.625, 0.0, 0.625, 0.2236, 0.5751, 0.2423, 0.4546, 0.25, 0.375, 0.25, 0.625, 0.75, 0.875, 0.75, 0.875, 0.75, 0.625, 0.75, 0.375, 0.75, 0.625, 0.75, 0.625, 0.75, 0.625, 0.0, 0.375, 0.0, 0.625, 0.0, 0.625, 1.0, 0.625, 0.75, 0.625, 0.75, 0.625, 1.0, 0.125, 0.75, 0.375, 0.75, 0.625, 0.75, 0.625, 1.0, 0.625, 0.75, 0.875, 0.75, 0.875, 0.75, 0.625, 0.75, 0.625, 0.0, 0.625, 0.0, 0.625, 0.0, 0.625, 0.0, 0.875, 0.5264, 0.625, 0.5264, 0.625, 0.5, 0.875, 0.5, 0.625, 0.25, 0.625, 0.5, 0.4546, 0.5, 0.4546, 0.25, 0.625, 0.5264, 0.875, 0.5264, 0.875, 0.75, 0.625, 0.75])
me_cube_004.update()
me_cube_007 = bpy.data.meshes.new('Cube.007')
me_cube_007.from_pydata([(-1.0, -1.0, -1.0), (-1.0, -1.0, 13.27), (-1.0, 1.0, -1.0), (-1.0, 1.0, 13.27), (1.0, -1.0, -1.0), (1.0, -1.0, 13.27), (1.0, 1.0, -1.0), (1.0, 1.0, 13.27)], [], [(0, 1, 3, 2), (2, 3, 7, 6), (6, 7, 5, 4), (4, 5, 1, 0), (2, 6, 4, 0), (7, 3, 1, 5)])
_uv = me_cube_007.uv_layers.new(name='UVMap')
_uv.uv.foreach_set('vector', [0.375, 0.0, 0.625, 0.0, 0.625, 0.25, 0.375, 0.25, 0.375, 0.25, 0.625, 0.25, 0.625, 0.5, 0.375, 0.5, 0.375, 0.5, 0.625, 0.5, 0.625, 0.75, 0.375, 0.75, 0.375, 0.75, 0.625, 0.75, 0.625, 1.0, 0.375, 1.0, 0.125, 0.5, 0.375, 0.5, 0.375, 0.75, 0.125, 0.75, 0.625, 0.5, 0.875, 0.5, 0.875, 0.75, 0.625, 0.75])
me_cube_007.update()

# ---- objects
ob_empty_noimp = bpy.data.objects.new('Empty-noimp', None)
ob_runway_03_21 = bpy.data.objects.new('Runway 03-21', me_plane)
ob_taxiways = bpy.data.objects.new('Taxiways', me_plane_001)
ob_terminal = bpy.data.objects.new('Terminal', me_plane_002)
ob_tower__convcol = bpy.data.objects.new('Tower -convcol', me_cube_001)
ob_fence__convcol = bpy.data.objects.new('Fence -convcol', me_cube_002)
ob_fence_001__convcol = bpy.data.objects.new('Fence.001 -convcol', me_cube_002)
ob_fence_002__convcol = bpy.data.objects.new('Fence.002 -convcol', me_cube_002)
ob_fence_003__convcol = bpy.data.objects.new('Fence.003 -convcol', me_cube_002)
ob_towertop = bpy.data.objects.new('TowerTop', me_cube_003)
ob_table__convcol = bpy.data.objects.new('table -convcol', me_cube)
ob_cube = bpy.data.objects.new('Cube', me_cube_005)
ob_cube_001 = bpy.data.objects.new('Cube.001', me_cube_005)
ob_cube_002 = bpy.data.objects.new('Cube.002', me_cube_005)
ob_office_chair = bpy.data.objects.new('office chair', me_cube_004)
ob_pillars = bpy.data.objects.new('pillars', me_cube_007)

# ---- transforms, parenting, visibility, modifiers, constraints
ob_empty_noimp.location = (39.24, -420.9, -50.0)
ob_empty_noimp.rotation_euler = (0.0, -0.0, 0.007717)
ob_empty_noimp.scale = (720.6, 720.6, 720.6)
ob_empty_noimp.empty_display_type = 'IMAGE'
ob_empty_noimp.empty_display_size = 5.0
ob_runway_03_21.location = (0.0, 0.0, 0.0)
ob_taxiways.location = (0.0, 0.0, 0.0)
_m = ob_taxiways.modifiers.new('Subdivision', 'SUBSURF')
_m.uv_smooth = 'PRESERVE_CORNERS'
_m.levels = 3
ob_terminal.location = (956.0, -579.6, 0.0)
ob_tower__convcol.location = (756.4, -536.8, 38.3)
_m = ob_tower__convcol.modifiers.new('Mirror', 'MIRROR')
_m.use_axis = (False, True, False)
_m.use_clip = True
_m = ob_tower__convcol.modifiers.new('Mirror.001', 'MIRROR')
_m.use_clip = True
ob_fence__convcol.parent = ob_tower__convcol
ob_fence__convcol.matrix_parent_inverse = Matrix(((1.0, -0.0, -0.0, -663.0), (-0.0, 1.0, 0.0, 786.2), (-0.0, -0.0, 1.0, -38.3), (-0.0, 0.0, -0.0, 1.0)))
ob_fence__convcol.location = (673.5, -778.4, 46.05)
_m = ob_fence__convcol.modifiers.new('Array', 'ARRAY')
_m.count = 4
_m.relative_offset_displace = (0.0, 0.0, 1.0)
_m = ob_fence__convcol.modifiers.new('Array.001', 'ARRAY')
_m.count = 3
_m.relative_offset_displace = (0.0, -1.0, 0.0)
ob_fence_001__convcol.parent = ob_tower__convcol
ob_fence_001__convcol.matrix_parent_inverse = Matrix(((1.0, -0.0, -0.0, -663.0), (-0.0, 1.0, 0.0, 786.2), (-0.0, -0.0, 1.0, -38.3), (-0.0, 0.0, -0.0, 1.0)))
ob_fence_001__convcol.location = (652.4, -778.4, 46.05)
_m = ob_fence_001__convcol.modifiers.new('Array', 'ARRAY')
_m.count = 4
_m.relative_offset_displace = (0.0, 0.0, 1.0)
_m = ob_fence_001__convcol.modifiers.new('Array.001', 'ARRAY')
_m.count = 3
_m.relative_offset_displace = (0.0, -1.0, 0.0)
ob_fence_002__convcol.parent = ob_tower__convcol
ob_fence_002__convcol.matrix_parent_inverse = Matrix(((1.0, -0.0, -0.0, -663.0), (-0.0, 1.0, 0.0, 786.2), (-0.0, -0.0, 1.0, -38.3), (-0.0, 0.0, -0.0, 1.0)))
ob_fence_002__convcol.location = (670.8, -796.8, 46.05)
ob_fence_002__convcol.rotation_euler = (0.0, -0.0, -1.571)
_m = ob_fence_002__convcol.modifiers.new('Array', 'ARRAY')
_m.count = 4
_m.relative_offset_displace = (0.0, 0.0, 1.0)
_m = ob_fence_002__convcol.modifiers.new('Array.001', 'ARRAY')
_m.count = 3
_m.relative_offset_displace = (0.0, -1.0, 0.0)
ob_fence_003__convcol.parent = ob_tower__convcol
ob_fence_003__convcol.matrix_parent_inverse = Matrix(((1.0, -0.0, -0.0, -663.0), (-0.0, 1.0, 0.0, 786.2), (-0.0, -0.0, 1.0, -38.3), (-0.0, 0.0, -0.0, 1.0)))
ob_fence_003__convcol.location = (670.8, -775.7, 46.05)
ob_fence_003__convcol.rotation_euler = (0.0, -0.0, -1.571)
_m = ob_fence_003__convcol.modifiers.new('Array', 'ARRAY')
_m.count = 4
_m.relative_offset_displace = (0.0, 0.0, 1.0)
_m = ob_fence_003__convcol.modifiers.new('Array.001', 'ARRAY')
_m.count = 3
_m.relative_offset_displace = (0.0, -1.0, 0.0)
ob_towertop.parent = ob_tower__convcol
ob_towertop.matrix_parent_inverse = Matrix(((1.0, -0.0, -0.0, -663.0), (-0.0, 1.0, 0.0, 786.2), (-0.0, -0.0, 1.0, -38.3), (-0.0, 0.0, -0.0, 1.0)))
ob_towertop.location = (663.0, -786.2, 38.3)
_m = ob_towertop.modifiers.new('Mirror', 'MIRROR')
_m.use_axis = (False, True, False)
_m.use_clip = True
_m = ob_towertop.modifiers.new('Mirror.001', 'MIRROR')
_m.use_clip = True
ob_table__convcol.parent = ob_tower__convcol
ob_table__convcol.matrix_parent_inverse = Matrix(((1.0, -0.0, -0.0, -663.0), (-0.0, 1.0, 0.0, 786.2), (-0.0, -0.0, 1.0, -38.3), (-0.0, 0.0, -0.0, 1.0)))
ob_table__convcol.location = (663.1, -779.2, 46.67)
ob_cube.parent = ob_tower__convcol
ob_cube.matrix_parent_inverse = Matrix(((1.0, -0.0, -0.0, -663.0), (-0.0, 1.0, 0.0, 786.2), (-0.0, -0.0, 1.0, -38.3), (-0.0, 0.0, -0.0, 1.0)))
ob_cube.location = (663.0, -778.3, 48.48)
ob_cube_001.parent = ob_tower__convcol
ob_cube_001.matrix_parent_inverse = Matrix(((1.0, -0.0, -0.0, -663.0), (-0.0, 1.0, 0.0, 786.2), (-0.0, -0.0, 1.0, -38.3), (-0.0, 0.0, -0.0, 1.0)))
ob_cube_001.location = (662.0, -778.4, 48.48)
ob_cube_001.rotation_euler = (0.0, -0.0, 0.2734)
ob_cube_002.parent = ob_tower__convcol
ob_cube_002.matrix_parent_inverse = Matrix(((1.0, -0.0, -0.0, -663.0), (-0.0, 1.0, 0.0, 786.2), (-0.0, -0.0, 1.0, -38.3), (-0.0, 0.0, -0.0, 1.0)))
ob_cube_002.location = (664.0, -778.4, 48.48)
ob_cube_002.rotation_euler = (0.0, -0.0, -0.2781)
ob_office_chair.location = (756.3, -532.7, 46.1)
ob_office_chair.scale = (0.5, 0.5, 0.5)
ob_pillars.location = (1146.0, -516.9, 1.054)
_m = ob_pillars.modifiers.new('Array', 'ARRAY')
_m.count = 18
_m.relative_offset_displace = (-10.0, 0.0, 0.0)

# ---- collection membership
col_collection.objects.link(ob_empty_noimp)
col_collection.objects.link(ob_runway_03_21)
col_collection.objects.link(ob_taxiways)
col_collection.objects.link(ob_terminal)
col_collection.objects.link(ob_tower__convcol)
col_collection.objects.link(ob_fence__convcol)
col_collection.objects.link(ob_fence_001__convcol)
col_collection.objects.link(ob_fence_002__convcol)
col_collection.objects.link(ob_fence_003__convcol)
col_collection.objects.link(ob_towertop)
col_collection.objects.link(ob_table__convcol)
col_collection.objects.link(ob_cube)
col_collection.objects.link(ob_cube_001)
col_collection.objects.link(ob_cube_002)
col_collection.objects.link(ob_office_chair)
col_collection.objects.link(ob_pillars)

# ---- scene / render settings (as saved in the file)
scene.frame_start = 1; scene.frame_end = 250; scene.frame_set(109)
scene.render.engine = 'BLENDER_EEVEE_NEXT'
scene.cycles.sampling_pattern = 'TABULATED_SOBOL'
scene.eevee.ray_tracing_options.trace_max_roughness = 0.0
scene.eevee.use_raytracing = True
bpy.context.view_layer.update()

# ---- added for rendering (the .blend has no active camera and no usable light): camera, sun
cam_auto = bpy.data.cameras.new('AutoCamera')
cam_auto.lens = 50.0
cam_auto.sensor_width = 36.0
cam_auto.clip_end = 57762.3
ob_auto_camera = bpy.data.objects.new('AutoCamera', cam_auto)
scene.collection.objects.link(ob_auto_camera)
ob_auto_camera.location = (3328.53, -4239.43, 2659.06)
ob_auto_camera.rotation_euler = (1.09748, -7.21219e-08, 0.694738)
scene.camera = ob_auto_camera
light_auto_sun = bpy.data.lights.new('AutoSun', 'SUN')
light_auto_sun.energy = 3.0
light_auto_sun.angle = 0.0523599
ob_auto_sun = bpy.data.objects.new('AutoSun', light_auto_sun)
scene.collection.objects.link(ob_auto_sun)
ob_auto_sun.rotation_euler = (0.872665, 0.174533, 0.523599)
bpy.context.view_layer.update()
